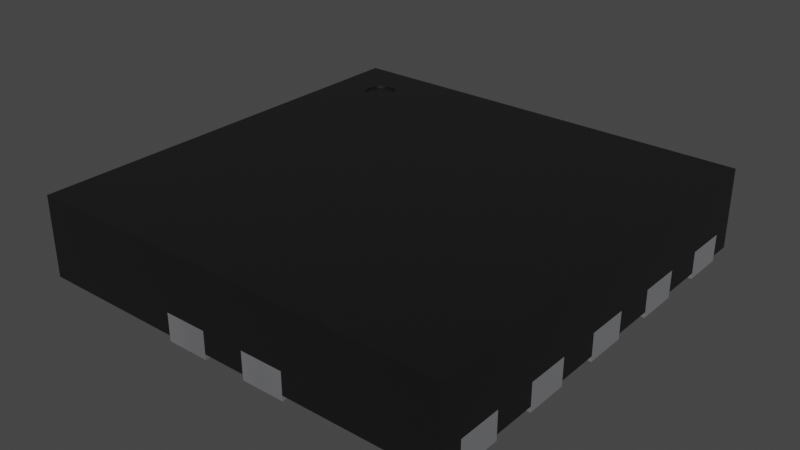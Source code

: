 # Source: Texas_X2QFN-14_2x2mm_P0.4mm.blend  (saved by Blender 4.1.24; exported with 4.5.12 LTS)
import bpy
from mathutils import Matrix  # noqa: F401  (used for matrix-valued properties, if any)

bpy.ops.wm.read_factory_settings(use_empty=True)
scene = bpy.context.scene
scene.name = 'Scene'

# ---- collections
col_texas_x2qfn_14_2x2mm_p0_4mm = bpy.data.collections.new('Texas_X2QFN-14_2x2mm_P0.4mm'); scene.collection.children.link(col_texas_x2qfn_14_2x2mm_p0_4mm)

# ---- materials (node trees are filled in below, after node groups)
mat_metal_pins = bpy.data.materials.new('metal_pins')
mat_metal_pins.use_transparent_shadow = False
mat_metal_pins.preview_render_type = 'CUBE'
mat_plastic_chip = bpy.data.materials.new('plastic_chip')
mat_plastic_chip.use_transparent_shadow = False
mat_plastic_chip.preview_render_type = 'CUBE'

# ---- material node trees
mat_metal_pins.use_nodes = True; mat_metal_pins.node_tree.nodes.clear()
_N = mat_metal_pins.node_tree.nodes; _L = mat_metal_pins.node_tree.links
n0 = _N.new('ShaderNodeMapping'); n0.name = 'Mapping'; n0.location = (-1447, -91)
n0.inputs[3].default_value = (4.8, 1.2, 1.1)
n1 = _N.new('ShaderNodeBsdfPrincipled'); n1.name = 'Principled BSDF'; n1.location = (-560, 254)
n1.distribution = 'GGX'
n1.subsurface_method = 'BURLEY'
n1.inputs[1].default_value = 0.7818
n1.inputs[2].default_value = 0.2886
n1.inputs[3].default_value = 1.45
n1.inputs[13].default_value = 0.0
n1.inputs[27].default_value = (0.0, 0.0, 0.0, 1.0)
n1.inputs[28].default_value = 1.0
n2 = _N.new('ShaderNodeOutputMaterial'); n2.name = 'Material Output.002'; n2.location = (-205, 253)
n2.width = 213
n3 = _N.new('ShaderNodeTexNoise'); n3.name = 'Noise Texture.002'; n3.location = (-1228, -73)
n3.inputs[2].default_value = 0.1
n3.inputs[3].default_value = 7.0
n3.inputs[4].default_value = 0.6
n3.inputs[8].default_value = 0.4
n4 = _N.new('ShaderNodeTexCoord'); n4.name = 'Texture Coordinate'; n4.location = (-1636, -116)
n5 = _N.new('ShaderNodeMix'); n5.name = 'Mix.001'; n5.location = (-921, 45)
n5.data_type = 'RGBA'
n5.inputs[6].default_value = (0.9398, 0.9547, 1.0, 1.0)
n5.inputs[7].default_value = (0.13, 0.1259, 0.1359, 1.0)
n6 = _N.new('ShaderNodeBump'); n6.name = 'Bump.001'; n6.location = (-1001, -227)
n6.inputs[0].default_value = 0.05
n6.inputs[1].default_value = 0.01
n6.inputs[2].default_value = 1.0
_L.new(n1.outputs[0], n2.inputs[0])
_L.new(n3.outputs[0], n6.inputs[3])
_L.new(n0.outputs[0], n3.inputs[0])
_L.new(n3.outputs[0], n5.inputs[0])
_L.new(n4.outputs[3], n0.inputs[0])
_L.new(n5.outputs[2], n1.inputs[0])
_L.new(n6.outputs[0], n1.inputs[5])
n2.is_active_output = True
mat_plastic_chip.use_nodes = True; mat_plastic_chip.node_tree.nodes.clear()
_N = mat_plastic_chip.node_tree.nodes; _L = mat_plastic_chip.node_tree.links
n0 = _N.new('ShaderNodeBsdfPrincipled'); n0.name = 'Principled BSDF'; n0.location = (10, 300)
n0.distribution = 'GGX'
n0.subsurface_method = 'BURLEY'
n0.inputs[0].default_value = (0.009312, 0.009312, 0.009312, 1.0)
n0.inputs[1].default_value = 0.1372
n0.inputs[2].default_value = 0.3706
n0.inputs[3].default_value = 1.45
n0.inputs[27].default_value = (0.0, 0.0, 0.0, 1.0)
n0.inputs[28].default_value = 1.0
n1 = _N.new('ShaderNodeOutputMaterial'); n1.name = 'Material Output'; n1.location = (300, 300)
n2 = _N.new('ShaderNodeTexNoise'); n2.name = 'Noise Texture'; n2.location = (-893, 54)
n2.inputs[2].default_value = 200.0
n2.inputs[3].default_value = 3.6
n2.inputs[4].default_value = 0.8375
n3 = _N.new('ShaderNodeBump'); n3.name = 'Bump'; n3.location = (-604, -53)
n3.inputs[0].default_value = 0.08
n3.inputs[1].default_value = 1.0
n3.inputs[2].default_value = 1.0
_L.new(n0.outputs[0], n1.inputs[0])
_L.new(n2.outputs[0], n3.inputs[3])
_L.new(n3.outputs[0], n0.inputs[5])
n1.is_active_output = True

# ---- world
world_world = bpy.data.worlds.new('World'); scene.world = world_world
world_world.use_nodes = True; world_world.node_tree.nodes.clear()
_N = world_world.node_tree.nodes; _L = world_world.node_tree.links
n0 = _N.new('ShaderNodeOutputWorld'); n0.name = 'World Output'; n0.location = (300, 300)
n1 = _N.new('ShaderNodeBackground'); n1.name = 'Background'; n1.location = (10, 300)
n1.inputs[0].default_value = (0.05088, 0.05088, 0.05088, 1.0)
_L.new(n1.outputs[0], n0.inputs[0])
n0.is_active_output = True
world_world.color = (0.05088, 0.05088, 0.05088)
world_world.use_sun_shadow = False
world_world.sun_shadow_jitter_overblur = 0.0

# ---- meshes
me_texas_x2qfn_14_2x2mm_p0_4mm_texas_instruments_ts3a4751rucr = bpy.data.meshes.new('Texas_X2QFN-14_2x2mm_P0.4mm-texas-instruments-ts3a4751rucr')
me_texas_x2qfn_14_2x2mm_p0_4mm_texas_instruments_ts3a4751rucr.from_pydata([(-0.597, 0.298, -5.861e-08), (-0.5975, 0.4969, -9.733e-08), (-0.598, 0.497, -9.735e-08), (-0.697, 0.897, -1.752e-07), (-0.997, 0.697, -1.363e-07), (-0.598, 0.697, -1.363e-07), (-0.5975, 0.6971, -1.363e-07), (-0.5971, 0.6975, -1.364e-07), (-0.597, 0.698, -1.365e-07), (-0.597, 0.797, -1.558e-07), (-0.997, 0.897, -1.752e-07), (-0.997, 0.897, 0.127), (-0.997, 0.297, -5.841e-08), (-0.997, 0.497, -9.735e-08), (-0.597, 0.496, -9.716e-08), (-0.5971, 0.4965, -9.726e-08), (-0.5975, 0.2971, -5.844e-08), (-0.5971, 0.2975, -5.851e-08), (-0.598, 0.297, -5.841e-08), (-0.5975, -0.1029, 1.944e-08), (-0.597, 0.096, -1.928e-08), (-0.5971, 0.0965, -1.937e-08), (-0.997, -0.103, 1.947e-08), (-0.997, 0.097, -1.947e-08), (-0.598, 0.097, -1.947e-08), (-0.5975, 0.09687, -1.944e-08), (-0.597, -0.102, 1.928e-08), (-0.5971, -0.1025, 1.937e-08), (-0.598, -0.103, 1.947e-08), (-0.997, -0.503, 9.735e-08), (-0.598, -0.503, 9.735e-08), (-0.597, -0.502, 9.716e-08), (-0.5975, -0.3031, 5.844e-08), (-0.598, -0.303, 5.841e-08), (-0.997, -0.303, 5.841e-08), (-0.597, -0.304, 5.861e-08), (-0.5971, -0.3035, 5.851e-08), (-0.5975, -0.5029, 9.733e-08), (-0.5971, -0.5025, 9.726e-08), (-0.997, -0.903, 1.752e-07), (-0.5971, -0.9025, 1.751e-07), (-0.598, -0.703, 1.363e-07), (-0.997, -0.703, 1.363e-07), (-0.5971, -0.7035, 1.364e-07), (-0.5975, -0.7031, 1.363e-07), (-0.597, -0.704, 1.365e-07), (-0.597, -0.902, 1.75e-07), (-0.5975, -0.9029, 1.752e-07), (-0.598, -0.903, 1.752e-07), (0.604, 0.697, -1.363e-07), (0.6031, 0.6975, -1.364e-07), (0.6031, 0.8965, -1.751e-07), (1.003, 0.697, -1.363e-07), (0.6035, 0.6971, -1.363e-07), (0.603, 0.698, -1.365e-07), (0.603, 0.896, -1.75e-07), (0.6035, 0.8969, -1.752e-07), (1.003, 0.897, -1.752e-07), (0.604, 0.897, -1.752e-07), (1.003, 0.297, -5.841e-08), (0.604, 0.297, -5.841e-08), (0.6031, 0.2975, -5.851e-08), (0.6031, 0.4965, -9.726e-08), (1.003, 0.497, -9.735e-08), (0.6035, 0.2971, -5.844e-08), (0.603, 0.298, -5.861e-08), (0.603, 0.496, -9.716e-08), (0.6035, 0.4969, -9.733e-08), (0.604, 0.497, -9.735e-08), (1.003, -0.103, 1.947e-08), (0.6035, -0.1029, 1.944e-08), (0.6031, 0.0965, -1.937e-08), (0.6035, 0.09687, -1.944e-08), (1.003, 0.097, -1.947e-08), (0.604, -0.103, 1.947e-08), (0.6031, -0.1025, 1.937e-08), (0.603, -0.102, 1.928e-08), (0.603, 0.096, -1.928e-08), (0.604, 0.097, -1.947e-08), (0.604, -0.503, 9.735e-08), (0.603, -0.502, 9.716e-08), (0.603, -0.304, 5.861e-08), (0.6031, -0.3035, 5.851e-08), (0.6035, -0.3031, 5.844e-08), (1.003, -0.503, 9.735e-08), (1.003, -0.303, 5.841e-08), (0.6035, -0.5029, 9.733e-08), (0.6031, -0.5025, 9.726e-08), (0.604, -0.303, 5.841e-08), (0.604, -0.903, 1.752e-07), (0.603, -0.902, 1.75e-07), (0.603, -0.704, 1.365e-07), (0.6035, -0.7031, 1.363e-07), (1.003, -0.903, 1.752e-07), (1.003, -0.703, 1.363e-07), (0.6035, -0.9029, 1.752e-07), (0.6031, -0.9025, 1.751e-07), (0.604, -0.703, 1.363e-07), (0.6031, -0.7035, 1.364e-07), (1.003, -0.903, 0.127), (-0.2969, 0.5975, -1.169e-07), (-0.296, 0.597, -1.168e-07), (-0.0975, 0.5971, -1.169e-07), (-0.09713, 0.5975, -1.169e-07), (-0.097, 0.997, -1.947e-07), (-0.097, 0.598, -1.17e-07), (-0.098, 0.597, -1.168e-07), (-0.2965, 0.5971, -1.169e-07), (-0.297, 0.997, -1.947e-07), (-0.297, 0.598, -1.17e-07), (0.302, 0.597, -1.168e-07), (0.3025, 0.5971, -1.169e-07), (0.3029, 0.5975, -1.169e-07), (0.303, 0.598, -1.17e-07), (0.303, 0.997, -1.947e-07), (0.104, 0.597, -1.168e-07), (0.1031, 0.5975, -1.169e-07), (0.1035, 0.5971, -1.169e-07), (0.103, 0.997, -1.947e-07), (0.103, 0.598, -1.17e-07), (-0.297, -1.003, 1.947e-07), (-0.297, -0.604, 1.17e-07), (-0.2969, -0.6035, 1.169e-07), (-0.098, -0.603, 1.168e-07), (-0.296, -0.603, 1.168e-07), (-0.2965, -0.6031, 1.169e-07), (-0.0975, -0.6031, 1.169e-07), (-0.09713, -0.6035, 1.169e-07), (-0.097, -1.003, 1.947e-07), (-0.097, -0.604, 1.17e-07), (0.1031, -0.6035, 1.169e-07), (0.1035, -0.6031, 1.169e-07), (0.104, -0.603, 1.168e-07), (0.3025, -0.6031, 1.169e-07), (0.303, -1.003, 1.947e-07), (0.103, -1.003, 0.127), (0.103, -1.003, 1.947e-07), (0.103, -0.604, 1.17e-07), (0.302, -0.603, 1.168e-07), (0.303, -0.604, 1.17e-07), (0.3029, -0.6035, 1.169e-07), (-0.598, 0.697, 0.025), (-0.997, 0.497, 0.025), (-0.5975, 0.4969, 0.025), (-0.598, 0.097, 0.025), (-0.5975, 0.09687, 0.025), (-0.5975, -0.1029, 0.025), (-0.5971, -0.1025, 0.025), (-0.997, -0.303, 0.025), (-0.5971, -0.3035, 0.025), (-0.598, -0.503, 0.025), (-0.5975, -0.5029, 0.025), (-0.598, -0.703, 0.025), (-0.597, -0.704, 0.025), (-0.5971, -0.7035, 0.025), (-0.5975, -0.7031, 0.025), (-0.5975, -0.9029, 0.025), (-0.997, -0.903, 0.025), (-0.997, -1.003, 0.025), (-0.2969, -0.6035, 0.025), (-0.09713, -0.6035, 0.025), (-0.097, -0.604, 0.025), (0.103, -1.003, 0.025), (0.103, -0.604, 0.025), (0.1031, -0.6035, 0.025), (0.1035, -0.6031, 0.025), (0.104, -0.603, 0.025), (0.3025, -0.6031, 0.025), (0.303, -1.003, 0.025), (1.003, -0.903, 0.025), (0.603, -0.902, 0.025), (0.603, -0.704, 0.025), (0.6031, -0.7035, 0.025), (0.6035, -0.7031, 0.025), (1.003, -0.703, 0.025), (0.603, -0.304, 0.025), (0.6035, -0.3031, 0.025), (1.003, -0.103, 0.025), (0.6035, -0.1029, 0.025), (0.6031, -0.1025, 0.025), (0.603, 0.096, 0.025), (0.6035, 0.09687, 0.025), (0.604, 0.297, 0.025), (0.6031, 0.2975, 0.025), (0.6035, 0.8969, 0.025), (0.604, 0.897, 0.025), (1.003, 0.997, 0.025), (0.3029, 0.5975, 0.025), (0.104, 0.597, 0.025), (0.103, 0.598, 0.025), (0.103, 0.997, 0.025), (-0.0975, 0.5971, 0.025), (-0.09713, 0.5975, 0.025), (-0.2969, 0.5975, 0.025), (-0.597, 0.797, 0.025), (-0.5975, 0.6971, 0.025), (-0.5971, 0.6975, 0.025), (-0.597, 0.698, 0.025), (-0.697, 0.897, 0.025), (-0.997, 0.697, 0.025), (-0.997, 0.697, 0.127), (-0.997, 0.497, 0.127), (-0.997, 0.297, 0.025), (-0.997, 0.097, 0.025), (-0.997, -0.303, 0.127), (-0.997, -0.503, 0.127), (-0.997, -0.703, 0.025), (-0.997, 0.997, 0.4), (-0.997, 0.997, 0.025), (-0.997, 0.897, 0.025), (0.303, 0.997, 0.127), (-0.097, 0.997, 0.025), (-0.297, 0.997, 0.025), (-0.297, 0.598, 0.025), (-0.2965, 0.5971, 0.025), (-0.296, 0.597, 0.025), (-0.098, 0.597, 0.025), (-0.097, 0.598, 0.025), (-0.297, 0.997, 0.127), (-0.097, 0.997, 0.127), (0.1031, 0.5975, 0.025), (0.1035, 0.5971, 0.025), (0.302, 0.597, 0.025), (0.3025, 0.5971, 0.025), (0.303, 0.598, 0.025), (0.303, 0.997, 0.025), (0.103, 0.997, 0.127), (1.003, 0.897, 0.025), (1.003, -1.003, 0.4), (1.003, -0.303, 0.127), (1.003, 0.097, 0.127), (1.003, 0.297, 0.127), (1.003, 0.697, 0.025), (1.003, 0.697, 0.127), (1.003, 0.897, 0.127), (0.6031, 0.8965, 0.025), (0.603, 0.896, 0.025), (0.603, 0.698, 0.025), (0.604, 0.697, 0.025), (0.6035, 0.6971, 0.025), (0.6031, 0.6975, 0.025), (1.003, 0.497, 0.025), (0.604, 0.497, 0.025), (0.6031, 0.4965, 0.025), (0.6035, 0.4969, 0.025), (0.603, 0.496, 0.025), (0.603, 0.298, 0.025), (0.6035, 0.2971, 0.025), (1.003, 0.297, 0.025), (1.003, 0.497, 0.127), (1.003, 0.097, 0.025), (0.6031, 0.0965, 0.025), (0.604, 0.097, 0.025), (0.603, -0.102, 0.025), (0.604, -0.103, 0.025), (1.003, -0.103, 0.127), (1.003, -0.303, 0.025), (0.604, -0.303, 0.025), (0.6031, -0.3035, 0.025), (0.604, -0.503, 0.025), (0.6035, -0.5029, 0.025), (0.6031, -0.5025, 0.025), (0.603, -0.502, 0.025), (1.003, -0.503, 0.025), (1.003, -0.503, 0.127), (0.604, -0.703, 0.025), (0.604, -0.903, 0.025), (0.6035, -0.9029, 0.025), (0.6031, -0.9025, 0.025), (1.003, -0.703, 0.127), (-0.097, -1.003, 0.025), (1.003, -1.003, 0.025), (-0.997, -1.003, 0.4), (-0.297, -1.003, 0.127), (-0.297, -1.003, 0.025), (-0.097, -1.003, 0.127), (-0.098, -0.603, 0.025), (-0.0975, -0.6031, 0.025), (-0.296, -0.603, 0.025), (-0.297, -0.604, 0.025), (-0.2965, -0.6031, 0.025), (1.003, 0.997, 0.4), (0.303, -1.003, 0.127), (0.303, -0.604, 0.025), (0.3029, -0.6035, 0.025), (0.302, -0.603, 0.025), (-0.598, -0.903, 0.025), (-0.997, -0.903, 0.127), (-0.5971, -0.9025, 0.025), (-0.597, -0.902, 0.025), (-0.997, -0.703, 0.127), (-0.997, -0.503, 0.025), (-0.5971, -0.5025, 0.025), (-0.597, -0.502, 0.025), (-0.597, -0.304, 0.025), (-0.5975, -0.3031, 0.025), (-0.598, -0.303, 0.025), (-0.997, -0.103, 0.025), (-0.598, -0.103, 0.025), (-0.597, -0.102, 0.025), (-0.597, 0.096, 0.025), (-0.5971, 0.0965, 0.025), (-0.997, -0.103, 0.127), (-0.997, 0.097, 0.127), (-0.997, 0.297, 0.127), (-0.598, 0.297, 0.025), (-0.5975, 0.2971, 0.025), (-0.5971, 0.2975, 0.025), (-0.597, 0.298, 0.025), (-0.597, 0.496, 0.025), (-0.5971, 0.4965, 0.025), (-0.598, 0.497, 0.025), (-0.7501, 0.6764, 0.3927), (-0.7218, 0.682, 0.3927), (-0.6762, 0.7503, 0.3927), (-0.6818, 0.7786, 0.3927), (-0.7501, 0.8242, 0.3927), (-0.7784, 0.8186, 0.3927), (-0.824, 0.7503, 0.3927), (-0.8024, 0.698, 0.4), (-0.8024, 0.8026, 0.4), (-0.6978, 0.8026, 0.4), (-0.6978, 0.698, 0.4), (-0.8184, 0.722, 0.4), (-0.824, 0.7503, 0.4), (-0.8184, 0.7786, 0.4), (-0.7784, 0.8186, 0.4), (-0.7501, 0.8242, 0.4), (-0.7218, 0.8186, 0.4), (-0.6818, 0.7786, 0.4), (-0.6762, 0.7503, 0.4), (-0.6818, 0.722, 0.4), (-0.7218, 0.682, 0.4), (-0.7501, 0.6764, 0.4), (-0.7784, 0.682, 0.4), (-0.8184, 0.7786, 0.3927), (-0.8024, 0.8026, 0.3927), (-0.6978, 0.8026, 0.3927), (-0.7218, 0.8186, 0.3927), (-0.6818, 0.722, 0.3927), (-0.7784, 0.682, 0.3927), (-0.6978, 0.698, 0.3927), (-0.8024, 0.698, 0.3927), (-0.8184, 0.722, 0.3927)], [], [(84, 85, 256, 229, 264, 263), (2, 1, 15, 14, 0, 17, 16, 18, 12, 13), (61, 64, 247, 183), (265, 174, 94, 97), (9, 3, 198, 194), (1, 2, 311, 143), (105, 104, 211, 217), (51, 55, 236, 235), (72, 71, 251, 181), (66, 245, 243, 62), (177, 254, 74, 69), (215, 214, 107, 101), (149, 36, 32, 295), (226, 210, 225, 114, 118, 190), (1, 143, 310, 15), (122, 121, 279, 159), (7, 196, 195, 6), (240, 50, 53, 239), (114, 113, 112, 111, 110, 115, 117, 116, 119, 118), (44, 155, 154, 43), (33, 34, 148, 296), (78, 72, 181, 252), (33, 32, 36, 35, 31, 38, 37, 30, 29, 34), (139, 140, 284, 283), (178, 70, 74, 254), (307, 17, 0, 308), (256, 85, 88, 257), (40, 46, 289, 288), (7, 8, 197, 196), (64, 60, 182, 247), (41, 44, 43, 45, 46, 40, 47, 48, 39, 42), (162, 136, 134, 168, 282, 135), (12, 202, 304, 201, 142, 13), (259, 79, 84, 263), (244, 67, 62, 243), (95, 96, 90, 91, 98, 92, 97, 94, 93, 89), (270, 275, 273, 274, 120, 128), (225, 224, 113, 114), (94, 174, 269, 99, 169, 93), (6, 195, 141, 5), (131, 130, 164, 165), (303, 203, 23, 22, 297, 302), (83, 82, 258, 176), (53, 50, 54, 55, 51, 56, 58, 57, 52, 49), (3, 9, 8, 7, 6, 5, 4, 10), (241, 63, 68, 242), (232, 52, 57, 227, 234, 233), (96, 95, 267, 268), (124, 125, 280, 278), (38, 292, 151, 37), (78, 73, 69, 74, 70, 75, 76, 77, 71, 72), (277, 126, 123, 276), (19, 146, 298, 28), (115, 110, 222, 188), (88, 85, 84, 79, 86, 87, 80, 81, 82, 83), (163, 137, 136, 162), (39, 48, 286, 157), (12, 18, 305, 202), (125, 122, 159, 280), (154, 153, 45, 43), (41, 42, 206, 152), (46, 45, 153, 289), (200, 11, 209, 10, 4, 199), (293, 292, 38, 31), (42, 39, 157, 287, 290, 206), (47, 156, 286, 48), (172, 98, 91, 171), (40, 288, 156, 47), (27, 26, 299, 147), (152, 155, 44, 41), (104, 105, 103, 102, 106, 101, 107, 100, 109, 108), (56, 51, 235, 184), (138, 132, 166, 285), (57, 58, 185, 227), (284, 140, 133, 167), (26, 20, 300, 299), (144, 145, 25, 24), (239, 53, 49, 238), (0, 14, 309, 308), (255, 177, 250, 230), (147, 146, 19, 27), (60, 59, 248, 182), (81, 80, 262, 175), (68, 67, 244, 242), (267, 95, 89, 266), (88, 83, 176, 257), (265, 97, 92, 173), (121, 122, 125, 124, 123, 126, 127, 129, 128, 120), (118, 119, 189, 190), (5, 141, 199, 4), (77, 76, 253, 180), (117, 221, 220, 116), (133, 140, 139, 134, 136, 137, 130, 131, 132, 138), (29, 291, 205, 204, 148, 34), (112, 187, 223, 111), (65, 246, 245, 66), (82, 81, 175, 258), (111, 223, 222, 110), (108, 212, 218, 219, 211, 104), (3, 10, 209, 198), (68, 63, 59, 60, 64, 61, 65, 66, 62, 67), (90, 96, 268, 170), (287, 157, 158, 272, 207, 208, 209, 11, 200, 199, 142, 201, 304, 202, 203, 303, 302, 297, 148, 204, 205, 291, 206, 290), (54, 237, 236, 55), (173, 92, 98, 172), (132, 131, 165, 166), (133, 138, 285, 167), (232, 238, 49, 52), (185, 58, 56, 184), (87, 86, 260, 261), (186, 225, 210, 226, 190, 211, 219, 218, 212, 208, 207, 281), (164, 130, 137, 163), (260, 86, 79, 259), (306, 305, 18, 16), (139, 283, 168, 134), (36, 149, 294, 35), (189, 119, 116, 220), (230, 250, 248, 231, 249, 241, 232, 233, 234, 227, 186, 281, 228, 271, 169, 99, 269, 174, 263, 264, 229, 256, 177, 255), (151, 150, 30, 37), (197, 8, 9, 194), (31, 35, 294, 293), (262, 80, 87, 261), (108, 109, 213, 212), (21, 301, 300, 20), (213, 109, 100, 193), (33, 296, 295, 32), (123, 124, 278, 276), (160, 161, 129, 127), (89, 93, 169, 266), (311, 2, 13, 142), (214, 193, 100, 107), (103, 192, 191, 102), (217, 192, 103, 105), (158, 274, 273, 275, 270, 162, 135, 282, 168, 271, 228, 272), (91, 90, 170, 171), (251, 71, 77, 180), (112, 113, 224, 187), (117, 115, 188, 221), (179, 75, 70, 178), (65, 61, 183, 246), (76, 75, 179, 253), (17, 307, 306, 16), (29, 30, 150, 291), (298, 297, 22, 28), (15, 310, 309, 14), (250, 177, 69, 73), (121, 120, 274, 279), (20, 26, 27, 19, 28, 22, 23, 24, 25, 21), (23, 203, 144, 24), (250, 73, 78, 252), (25, 145, 301, 21), (54, 50, 240, 237), (191, 216, 106, 102), (127, 126, 277, 160), (128, 129, 161, 270), (106, 216, 215, 101), (228, 281, 321, 329, 330, 331, 322, 332, 333, 334, 319, 272), (158, 157, 286, 156, 288, 289, 153, 154, 155, 152, 206, 291, 150, 151, 292, 293, 294, 149, 295, 296, 148, 297, 298, 146, 147, 299, 300, 301, 145, 144, 203, 202, 305, 306, 307, 308, 309, 310, 143, 311, 142, 199, 141, 195, 196, 197, 194, 198, 209, 208, 212, 213, 193, 214, 215, 216, 191, 192, 217, 211, 190, 189, 220, 221, 188, 222, 223, 187, 224, 225, 186, 227, 185, 184, 235, 236, 237, 240, 239, 238, 232, 241, 242, 244, 243, 245, 246, 183, 247, 182, 248, 250, 252, 181, 251, 180, 253, 179, 178, 254, 177, 256, 257, 176, 258, 175, 262, 261, 260, 259, 263, 174, 265, 173, 172, 171, 170, 268, 267, 266, 169, 271, 168, 283, 284, 167, 285, 166, 165, 164, 163, 162, 270, 161, 160, 277, 276, 278, 280, 159, 279, 274), (334, 333, 312, 340), (326, 320, 336, 317), (329, 321, 337, 315), (320, 325, 335, 336), (322, 331, 339, 341), (315, 337, 338, 316, 317, 336, 335, 318, 343, 342, 340, 312, 313, 341, 339, 314), (327, 326, 317, 316), (328, 327, 316, 338), (319, 334, 340, 342), (330, 329, 315, 314), (324, 323, 343, 318), (323, 319, 342, 343), (332, 322, 341, 313), (321, 328, 338, 337), (331, 330, 314, 339), (325, 324, 318, 335), (333, 332, 313, 312), (207, 272, 319, 323, 324, 325, 320, 326, 327, 328, 321, 281), (248, 59, 63, 241, 249, 231)])
me_texas_x2qfn_14_2x2mm_p0_4mm_texas_instruments_ts3a4751rucr.polygons.foreach_set('use_smooth', [True] * 177)
me_texas_x2qfn_14_2x2mm_p0_4mm_texas_instruments_ts3a4751rucr.polygons.foreach_set('material_index', [0, 0, 0, 0, 0, 0, 0, 0, 0, 0, 0, 0, 0, 0, 0, 0, 0, 0, 0, 0, 0, 0, 0, 0, 0, 0, 0, 0, 0, 0, 0, 0, 0, 0, 0, 0, 0, 0, 0, 0, 0, 0, 0, 0, 0, 0, 0, 0, 0, 0, 0, 0, 0, 0, 0, 0, 0, 0, 0, 0, 0, 0, 0, 0, 0, 0, 0, 0, 0, 0, 0, 0, 0, 0, 0, 0, 0, 0, 0, 0, 0, 0, 0, 0, 0, 0, 0, 0, 0, 0, 0, 0, 0, 0, 0, 0, 0, 0, 0, 0, 0, 0, 1, 0, 0, 0, 0, 0, 0, 0, 1, 0, 0, 0, 0, 0, 0, 1, 0, 0, 0, 0, 0, 0, 0, 0, 0, 0, 0, 0, 0, 0, 0, 1, 0, 0, 0, 0, 0, 0, 0, 0, 0, 0, 0, 0, 0, 0, 0, 0, 0, 0, 0, 0, 0, 0, 1, 1, 1, 1, 1, 1, 1, 1, 1, 1, 1, 1, 1, 1, 1, 1, 1, 1, 1, 1, 0])
_k = set([(0, 14), (0, 17), (1, 2), (1, 15), (2, 13), (3, 9), (3, 10), (3, 198), (4, 5), (4, 10), (4, 199), (5, 6), (6, 7), (7, 8), (8, 9), (9, 194), (10, 209), (11, 200), (11, 209), (12, 13), (12, 18), (12, 202), (13, 142), (14, 15), (16, 17), (16, 18), (19, 27), (19, 28), (20, 21), (20, 26), (21, 25), (22, 23), (22, 28), (22, 297), (23, 24), (23, 203), (24, 25), (26, 27), (29, 30), (29, 34), (29, 291), (30, 37), (31, 35), (31, 38), (32, 33), (32, 36), (33, 34), (34, 148), (35, 36), (37, 38), (39, 42), (39, 48), (39, 157), (40, 46), (40, 47), (41, 42), (41, 44), (42, 206), (43, 44), (43, 45), (45, 46), (47, 48), (49, 52), (49, 53), (50, 53), (50, 54), (51, 55), (51, 56), (52, 57), (52, 232), (54, 55), (56, 58), (57, 58), (57, 227), (59, 60), (59, 63), (59, 248), (60, 64), (61, 64), (61, 65), (62, 66), (62, 67), (63, 68), (63, 241), (65, 66), (67, 68), (69, 73), (69, 74), (69, 177), (70, 74), (70, 75), (71, 72), (71, 77), (72, 78), (73, 78), (73, 250), (75, 76), (76, 77), (79, 84), (79, 86), (80, 81), (80, 87), (81, 82), (82, 83), (83, 88), (84, 85), (84, 263), (85, 88), (85, 256), (86, 87), (89, 93), (89, 95), (90, 91), (90, 96), (91, 98), (92, 97), (92, 98), (93, 94), (93, 169), (94, 97), (94, 174), (95, 96), (99, 169), (99, 269), (100, 107), (100, 109), (101, 106), (101, 107), (102, 103), (102, 106), (103, 105), (104, 105), (104, 108), (104, 211), (108, 109), (108, 212), (110, 111), (110, 115), (111, 112), (112, 113), (113, 114), (114, 118), (114, 225), (115, 117), (116, 117), (116, 119), (118, 119), (118, 190), (120, 121), (120, 128), (120, 274), (121, 122), (122, 125), (123, 124), (123, 126), (124, 125), (126, 127), (127, 129), (128, 129), (128, 270), (130, 131), (130, 137), (131, 132), (132, 138), (133, 138), (133, 140), (134, 136), (134, 139), (134, 168), (135, 162), (135, 282), (136, 137), (136, 162), (139, 140), (141, 195), (141, 199), (142, 199), (142, 201), (142, 311), (143, 310), (143, 311), (144, 145), (144, 203), (145, 301), (146, 147), (146, 298), (147, 299), (148, 204), (148, 296), (148, 297), (149, 294), (149, 295), (150, 151), (150, 291), (151, 292), (152, 155), (152, 206), (153, 154), (153, 289), (154, 155), (156, 286), (156, 288), (157, 158), (157, 286), (157, 287), (158, 272), (158, 274), (159, 279), (159, 280), (160, 161), (160, 277), (161, 270), (162, 163), (162, 270), (163, 164), (164, 165), (165, 166), (166, 285), (167, 284), (167, 285), (168, 271), (168, 282), (168, 283), (169, 266), (169, 271), (170, 171), (170, 268), (171, 172), (172, 173), (173, 265), (174, 263), (174, 265), (174, 269), (175, 258), (175, 262), (176, 257), (176, 258), (177, 254), (177, 255), (177, 256), (178, 179), (178, 254), (179, 253), (180, 251), (180, 253), (181, 251), (181, 252), (182, 247), (182, 248), (183, 246), (183, 247), (184, 185), (184, 235), (185, 227), (186, 225), (186, 227), (186, 281), (187, 223), (187, 224), (188, 221), (188, 222), (189, 190), (189, 220), (190, 211), (190, 226), (191, 192), (191, 216), (192, 217), (193, 213), (193, 214), (194, 197), (194, 198), (195, 196), (196, 197), (198, 209), (199, 200), (201, 304), (202, 203), (202, 304), (202, 305), (203, 303), (204, 205), (205, 291), (206, 290), (206, 291), (207, 208), (207, 272), (207, 281), (208, 209), (208, 212), (210, 225), (210, 226), (211, 217), (211, 219), (212, 213), (212, 218), (214, 215), (215, 216), (218, 219), (220, 221), (222, 223), (224, 225), (227, 234), (228, 271), (228, 272), (228, 281), (229, 256), (229, 264), (230, 250), (230, 255), (231, 248), (231, 249), (232, 233), (232, 238), (232, 241), (233, 234), (235, 236), (236, 237), (237, 240), (238, 239), (239, 240), (241, 242), (241, 249), (242, 244), (243, 244), (243, 245), (245, 246), (248, 250), (250, 252), (256, 257), (259, 260), (259, 263), (260, 261), (261, 262), (263, 264), (266, 267), (267, 268), (270, 275), (273, 274), (273, 275), (274, 279), (276, 277), (276, 278), (278, 280), (283, 284), (287, 290), (288, 289), (292, 293), (293, 294), (295, 296), (297, 298), (297, 302), (299, 300), (300, 301), (302, 303), (305, 306), (306, 307), (307, 308), (308, 309), (309, 310), (312, 313), (312, 340), (313, 341), (314, 315), (314, 339), (315, 337), (316, 317), (316, 338), (317, 336), (318, 335), (318, 343), (319, 323), (319, 334), (320, 325), (320, 326), (321, 328), (321, 329), (322, 331), (322, 332), (323, 324), (324, 325), (326, 327), (327, 328), (329, 330), (330, 331), (332, 333), (333, 334), (335, 336), (337, 338), (339, 341), (340, 342), (342, 343)])
me_texas_x2qfn_14_2x2mm_p0_4mm_texas_instruments_ts3a4751rucr.attributes.new('sharp_edge', 'BOOLEAN', 'EDGE').data.foreach_set('value', [ (min(e.vertices), max(e.vertices)) in _k for e in me_texas_x2qfn_14_2x2mm_p0_4mm_texas_instruments_ts3a4751rucr.edges])
_uv = me_texas_x2qfn_14_2x2mm_p0_4mm_texas_instruments_ts3a4751rucr.uv_layers.new(name='UVMap')
_uv.uv.foreach_set('vector', [1.0, 0.25, 1.0, 0.35, 0.35, 0.412, 0.35, 0.463, 0.25, 0.463, 0.25, 0.412, 0.1995, 0.75, 0.1998, 0.7499, 0.1999, 0.7497, 0.2, 0.7495, 0.2, 0.6505, 0.1999, 0.6502, 0.1998, 0.6501, 0.1995, 0.65, 2.98e-08, 0.65, 2.98e-08, 0.75, 0.8001, 0.6502, 0.8002, 0.6501, 0.8002, 0.6501, 0.8001, 0.6502, 0.8005, 0.15, 1.0, 0.15, 1.0, 0.15, 0.8005, 0.15, 0.2, 0.9, 0.15, 0.95, 0.15, 0.95, 0.2, 0.9, 0.1998, 0.7499, 0.1995, 0.75, 0.1995, 0.75, 0.1998, 0.7499, 0.45, 0.8005, 0.45, 1.0, 0.45, 0.412, 0.45, 0.8005, 0.8001, 0.9498, 0.8, 0.9495, 0.8, 0.9495, 0.8001, 0.9498, 0.8002, 0.5499, 0.8001, 0.5497, 0.8001, 0.5497, 0.8002, 0.5499, 0.8, 0.7495, 0.8, 0.7495, 0.8001, 0.7497, 0.8001, 0.7497, 1.0, 0.45, 0.8005, 0.45, 0.8005, 0.45, 1.0, 0.45, 0.3505, 0.8, 0.3503, 0.8001, 0.3503, 0.8001, 0.3505, 0.8, 0.1999, 0.3497, 0.1999, 0.3497, 0.1998, 0.3499, 0.1998, 0.3499, 0.55, 0.463, 0.65, 0.463, 0.65, 0.412, 0.65, 1.0, 0.55, 1.0, 0.55, 0.412, 0.1998, 0.7499, 0.1998, 0.7499, 0.1999, 0.7497, 0.1999, 0.7497, 0.3501, 0.1998, 0.35, 0.1995, 0.35, 0.1995, 0.3501, 0.1998, 0.1999, 0.8503, 0.1999, 0.8503, 0.1998, 0.8501, 0.1998, 0.8501, 0.8001, 0.8503, 0.8001, 0.8503, 0.8002, 0.8501, 0.8002, 0.8501, 0.65, 1.0, 0.65, 0.8005, 0.6499, 0.8002, 0.6497, 0.8001, 0.6495, 0.8, 0.5505, 0.8, 0.5502, 0.8001, 0.5501, 0.8002, 0.55, 0.8005, 0.55, 1.0, 0.1998, 0.1499, 0.1998, 0.1499, 0.1999, 0.1497, 0.1999, 0.1497, 0.1995, 0.35, 2.98e-08, 0.35, 2.98e-08, 0.35, 0.1995, 0.35, 0.8005, 0.55, 0.8002, 0.5499, 0.8002, 0.5499, 0.8005, 0.55, 0.1995, 0.35, 0.1998, 0.3499, 0.1999, 0.3497, 0.2, 0.3495, 0.2, 0.2505, 0.1999, 0.2502, 0.1998, 0.2501, 0.1995, 0.25, 2.98e-08, 0.25, 2.98e-08, 0.35, 0.65, 0.1995, 0.6499, 0.1998, 0.6499, 0.1998, 0.65, 0.1995, 0.8002, 0.4501, 0.8002, 0.4501, 0.8005, 0.45, 0.8005, 0.45, 0.1999, 0.6502, 0.1999, 0.6502, 0.2, 0.6505, 0.2, 0.6505, 0.35, 0.412, 1.0, 0.35, 0.8005, 0.35, 0.8005, 0.35, 0.1999, 0.05025, 0.2, 0.0505, 0.2, 0.0505, 0.1999, 0.05025, 0.1999, 0.8503, 0.2, 0.8505, 0.2, 0.8505, 0.1999, 0.8503, 0.8002, 0.6501, 0.8005, 0.65, 0.8005, 0.65, 0.8002, 0.6501, 0.1995, 0.15, 0.1998, 0.1499, 0.1999, 0.1497, 0.2, 0.1495, 0.2, 0.0505, 0.1999, 0.05025, 0.1998, 0.05007, 0.1995, 0.05, 2.98e-08, 0.05, 2.98e-08, 0.15, 0.55, 0.412, 0.55, 0.0, 0.65, 0.0, 0.65, 0.412, 0.65, 0.463, 0.55, 0.463, 2.98e-08, 0.65, 0.65, 0.412, 0.65, 0.463, 0.75, 0.463, 0.75, 0.412, 2.98e-08, 0.75, 0.8005, 0.25, 0.8005, 0.25, 1.0, 0.25, 1.0, 0.25, 0.8002, 0.7499, 0.8002, 0.7499, 0.8001, 0.7497, 0.8001, 0.7497, 0.8002, 0.05007, 0.8001, 0.05025, 0.8, 0.0505, 0.8, 0.1495, 0.8001, 0.1497, 0.8002, 0.1499, 0.8005, 0.15, 1.0, 0.15, 1.0, 0.05, 0.8005, 0.05, 0.45, 0.412, 0.45, 0.463, 0.35, 0.463, 0.35, 0.412, 0.35, 0.0, 0.45, 0.0, 0.65, 1.0, 0.65, 0.8005, 0.65, 0.8005, 0.65, 1.0, 1.0, 0.15, 0.15, 0.412, 0.15, 0.463, 0.05, 0.463, 0.05, 0.412, 1.0, 0.05, 0.1998, 0.8501, 0.1998, 0.8501, 0.1995, 0.85, 0.1995, 0.85, 0.5502, 0.1999, 0.5501, 0.1998, 0.5501, 0.1998, 0.5502, 0.1999, 0.55, 0.463, 0.55, 0.412, 2.98e-08, 0.55, 2.98e-08, 0.45, 0.45, 0.412, 0.45, 0.463, 0.8002, 0.3499, 0.8001, 0.3497, 0.8001, 0.3497, 0.8002, 0.3499, 0.8002, 0.8501, 0.8001, 0.8503, 0.8, 0.8505, 0.8, 0.9495, 0.8001, 0.9498, 0.8002, 0.9499, 0.8005, 0.95, 1.0, 0.95, 1.0, 0.85, 0.8005, 0.85, 0.15, 0.95, 0.2, 0.9, 0.2, 0.8505, 0.1999, 0.8503, 0.1998, 0.8501, 0.1995, 0.85, 2.98e-08, 0.85, 2.98e-08, 0.95, 0.75, 0.412, 1.0, 0.75, 0.8005, 0.75, 0.8005, 0.75, 0.85, 0.412, 1.0, 0.85, 1.0, 0.95, 0.95, 0.412, 0.95, 0.463, 0.85, 0.463, 0.8001, 0.05025, 0.8002, 0.05007, 0.8002, 0.05007, 0.8001, 0.05025, 0.3505, 0.2, 0.3503, 0.1999, 0.3503, 0.1999, 0.3505, 0.2, 0.1999, 0.2502, 0.1999, 0.2502, 0.1998, 0.2501, 0.1998, 0.2501, 0.8005, 0.55, 1.0, 0.55, 1.0, 0.45, 0.8005, 0.45, 0.8002, 0.4501, 0.8001, 0.4502, 0.8, 0.4505, 0.8, 0.5495, 0.8001, 0.5497, 0.8002, 0.5499, 0.4498, 0.1999, 0.4498, 0.1999, 0.4495, 0.2, 0.4495, 0.2, 0.1998, 0.4501, 0.1998, 0.4501, 0.1995, 0.45, 0.1995, 0.45, 0.5505, 0.8, 0.6495, 0.8, 0.6495, 0.8, 0.5505, 0.8, 0.8005, 0.35, 1.0, 0.35, 1.0, 0.25, 0.8005, 0.25, 0.8002, 0.2501, 0.8001, 0.2502, 0.8, 0.2505, 0.8, 0.3495, 0.8001, 0.3497, 0.8002, 0.3499, 0.55, 0.1995, 0.55, 0.1995, 0.55, 0.0, 0.55, 0.412, 2.98e-08, 0.05, 0.1995, 0.05, 0.1995, 0.05, 0.05, 0.412, 2.98e-08, 0.65, 0.1995, 0.65, 0.1995, 0.65, 0.65, 0.412, 0.3503, 0.1999, 0.3501, 0.1998, 0.3501, 0.1998, 0.3503, 0.1999, 0.1999, 0.1497, 0.2, 0.1495, 0.2, 0.1495, 0.1999, 0.1497, 0.1995, 0.15, 2.98e-08, 0.15, 2.98e-08, 0.15, 0.1995, 0.15, 0.2, 0.0505, 0.2, 0.1495, 0.2, 0.1495, 0.2, 0.0505, 0.85, 0.463, 0.95, 0.463, 0.95, 0.412, 2.98e-08, 0.95, 2.98e-08, 0.85, 0.85, 0.412, 0.2, 0.2505, 0.1999, 0.2502, 0.1999, 0.2502, 0.2, 0.2505, 2.98e-08, 0.15, 2.98e-08, 0.05, 0.05, 0.412, 0.05, 0.463, 0.15, 0.463, 0.15, 0.412, 0.1998, 0.05007, 0.1998, 0.05007, 0.1995, 0.05, 0.1995, 0.05, 0.8001, 0.1497, 0.8001, 0.1497, 0.8, 0.1495, 0.8, 0.1495, 0.1999, 0.05025, 0.1999, 0.05025, 0.1998, 0.05007, 0.1998, 0.05007, 0.1999, 0.4502, 0.2, 0.4505, 0.2, 0.4505, 0.1999, 0.4502, 0.1995, 0.15, 0.1998, 0.1499, 0.1998, 0.1499, 0.1995, 0.15, 0.45, 1.0, 0.45, 0.8005, 0.4499, 0.8002, 0.4498, 0.8001, 0.4495, 0.8, 0.3505, 0.8, 0.3503, 0.8001, 0.3501, 0.8002, 0.35, 0.8005, 0.35, 1.0, 0.8002, 0.9499, 0.8001, 0.9498, 0.8001, 0.9498, 0.8002, 0.9499, 0.6495, 0.2, 0.5505, 0.2, 0.5505, 0.2, 0.6495, 0.2, 1.0, 0.95, 0.8005, 0.95, 0.8005, 0.95, 0.95, 0.412, 0.6499, 0.1998, 0.6499, 0.1998, 0.6497, 0.1999, 0.6497, 0.1999, 0.2, 0.4505, 0.2, 0.5495, 0.2, 0.5495, 0.2, 0.4505, 0.1995, 0.55, 0.1998, 0.5499, 0.1998, 0.5499, 0.1995, 0.55, 0.8002, 0.8501, 0.8002, 0.8501, 0.8005, 0.85, 0.8005, 0.85, 0.2, 0.6505, 0.2, 0.7495, 0.2, 0.7495, 0.2, 0.6505, 0.45, 0.463, 0.45, 0.412, 0.55, 0.412, 0.55, 0.463, 0.1999, 0.4502, 0.1998, 0.4501, 0.1998, 0.4501, 0.1999, 0.4502, 0.8005, 0.65, 1.0, 0.65, 1.0, 0.65, 0.8005, 0.65, 0.8, 0.3495, 0.8, 0.2505, 0.8, 0.2505, 0.8, 0.3495, 0.8005, 0.75, 0.8002, 0.7499, 0.8002, 0.7499, 0.8005, 0.75, 0.8002, 0.05007, 0.8002, 0.05007, 0.8005, 0.05, 0.8005, 0.05, 0.8005, 0.35, 0.8002, 0.3499, 0.8002, 0.3499, 0.8005, 0.35, 0.8005, 0.15, 0.8005, 0.15, 0.8002, 0.1499, 0.8002, 0.1499, 0.35, 0.1995, 0.3501, 0.1998, 0.3503, 0.1999, 0.3505, 0.2, 0.4495, 0.2, 0.4498, 0.1999, 0.4499, 0.1998, 0.45, 0.1995, 0.45, 0.0, 0.35, 0.0, 0.55, 1.0, 0.55, 0.8005, 0.55, 0.8005, 0.55, 0.412, 0.1995, 0.85, 0.1995, 0.85, 2.98e-08, 0.85, 2.98e-08, 0.85, 0.8, 0.5495, 0.8, 0.4505, 0.8, 0.4505, 0.8, 0.5495, 0.5502, 0.8001, 0.5502, 0.8001, 0.5501, 0.8002, 0.5501, 0.8002, 0.6497, 0.1999, 0.6499, 0.1998, 0.65, 0.1995, 0.65, 0.0, 0.55, 0.0, 0.55, 0.1995, 0.5501, 0.1998, 0.5502, 0.1999, 0.5505, 0.2, 0.6495, 0.2, 2.98e-08, 0.25, 0.25, 0.412, 0.25, 0.463, 0.35, 0.463, 0.35, 0.412, 2.98e-08, 0.35, 0.6499, 0.8002, 0.6499, 0.8002, 0.6497, 0.8001, 0.6497, 0.8001, 0.8, 0.6505, 0.8, 0.6505, 0.8, 0.7495, 0.8, 0.7495, 0.8001, 0.3497, 0.8, 0.3495, 0.8, 0.3495, 0.8001, 0.3497, 0.6497, 0.8001, 0.6497, 0.8001, 0.6495, 0.8, 0.6495, 0.8, 0.35, 1.0, 0.35, 0.412, 0.35, 0.463, 0.45, 0.463, 0.45, 0.412, 0.45, 1.0, 0.15, 0.95, 2.98e-08, 0.95, 2.98e-08, 0.95, 0.15, 0.95, 0.8005, 0.75, 1.0, 0.75, 1.0, 0.65, 0.8005, 0.65, 0.8002, 0.6501, 0.8001, 0.6502, 0.8, 0.6505, 0.8, 0.7495, 0.8001, 0.7497, 0.8002, 0.7499, 0.8, 0.0505, 0.8001, 0.05025, 0.8001, 0.05025, 0.8, 0.0505, 0.05, 0.463, 0.05, 0.412, 0.0, 0.412, 0.0, 0.5995, 1.0, 0.5995, 1.0, 0.412, 0.95, 0.412, 0.95, 0.463, 0.85, 0.463, 0.85, 0.412, 0.75, 0.412, 0.75, 0.463, 0.65, 0.463, 0.65, 0.412, 0.55, 0.412, 0.55, 0.463, 0.45, 0.463, 0.45, 0.412, 0.35, 0.412, 0.35, 0.463, 0.25, 0.463, 0.25, 0.412, 0.15, 0.412, 0.15, 0.463, 0.8, 0.8505, 0.8, 0.8505, 0.8, 0.9495, 0.8, 0.9495, 0.8002, 0.1499, 0.8002, 0.1499, 0.8001, 0.1497, 0.8001, 0.1497, 0.5505, 0.2, 0.5502, 0.1999, 0.5502, 0.1999, 0.5505, 0.2, 0.6497, 0.1999, 0.6495, 0.2, 0.6495, 0.2, 0.6497, 0.1999, 1.0, 0.85, 0.8005, 0.85, 0.8005, 0.85, 1.0, 0.85, 0.8005, 0.95, 0.8005, 0.95, 0.8002, 0.9499, 0.8002, 0.9499, 0.8001, 0.2502, 0.8002, 0.2501, 0.8002, 0.2501, 0.8001, 0.2502, 1.0, 0.412, 0.65, 0.412, 0.65, 0.463, 0.55, 0.463, 0.55, 0.412, 0.45, 0.412, 0.45, 0.463, 0.35, 0.463, 0.35, 0.412, 2.98e-08, 0.412, 2.98e-08, 0.5995, 1.0, 0.5995, 0.5501, 0.1998, 0.5501, 0.1998, 0.55, 0.1995, 0.55, 0.1995, 0.8002, 0.2501, 0.8002, 0.2501, 0.8005, 0.25, 0.8005, 0.25, 0.1998, 0.6501, 0.1995, 0.65, 0.1995, 0.65, 0.1998, 0.6501, 0.65, 0.1995, 0.65, 0.1995, 0.65, 0.412, 0.65, 0.0, 0.1999, 0.3497, 0.1999, 0.3497, 0.2, 0.3495, 0.2, 0.3495, 0.55, 0.8005, 0.55, 0.8005, 0.5501, 0.8002, 0.5501, 0.8002, 0.55, 0.463, 0.55, 0.412, 0.65, 0.412, 0.65, 0.463, 0.75, 0.463, 0.75, 0.412, 0.85, 0.412, 0.85, 0.463, 0.95, 0.463, 0.95, 0.412, 1.0, 0.412, 1.0, 0.5995, 0.0, 0.5995, 0.0, 0.412, 0.05, 0.412, 0.05, 0.463, 0.15, 0.463, 0.15, 0.412, 0.25, 0.412, 0.25, 0.463, 0.35, 0.463, 0.35, 0.412, 0.45, 0.412, 0.45, 0.463, 0.1998, 0.2501, 0.1995, 0.25, 0.1995, 0.25, 0.1998, 0.2501, 0.2, 0.8505, 0.2, 0.8505, 0.2, 0.9, 0.2, 0.9, 0.2, 0.2505, 0.2, 0.3495, 0.2, 0.3495, 0.2, 0.2505, 0.8, 0.2505, 0.8, 0.2505, 0.8001, 0.2502, 0.8001, 0.2502, 0.35, 1.0, 0.35, 0.8005, 0.35, 0.8005, 0.35, 0.412, 0.1999, 0.5497, 0.1999, 0.5497, 0.2, 0.5495, 0.2, 0.5495, 0.35, 0.8005, 0.35, 0.8005, 0.3501, 0.8002, 0.3501, 0.8002, 0.1995, 0.35, 0.1995, 0.35, 0.1998, 0.3499, 0.1998, 0.3499, 0.4495, 0.2, 0.3505, 0.2, 0.3505, 0.2, 0.4495, 0.2, 0.4499, 0.1998, 0.45, 0.1995, 0.45, 0.1995, 0.4499, 0.1998, 0.8005, 0.05, 1.0, 0.05, 1.0, 0.05, 0.8005, 0.05, 0.1995, 0.75, 0.1995, 0.75, 2.98e-08, 0.75, 2.98e-08, 0.75, 0.3503, 0.8001, 0.3501, 0.8002, 0.3501, 0.8002, 0.3503, 0.8001, 0.4499, 0.8002, 0.4499, 0.8002, 0.4498, 0.8001, 0.4498, 0.8001, 0.45, 0.8005, 0.4499, 0.8002, 0.4499, 0.8002, 0.45, 0.8005, 2.98e-08, 0.412, 0.35, 0.412, 0.35, 0.463, 0.45, 0.463, 0.45, 0.412, 0.55, 0.412, 0.55, 0.463, 0.65, 0.463, 0.65, 0.412, 1.0, 0.412, 1.0, 0.5995, 2.98e-08, 0.5995, 0.8, 0.1495, 0.8, 0.0505, 0.8, 0.0505, 0.8, 0.1495, 0.8001, 0.5497, 0.8001, 0.5497, 0.8, 0.5495, 0.8, 0.5495, 0.6499, 0.8002, 0.65, 0.8005, 0.65, 0.8005, 0.6499, 0.8002, 0.5502, 0.8001, 0.5505, 0.8, 0.5505, 0.8, 0.5502, 0.8001, 0.8001, 0.4502, 0.8001, 0.4502, 0.8002, 0.4501, 0.8002, 0.4501, 0.8, 0.6505, 0.8001, 0.6502, 0.8001, 0.6502, 0.8, 0.6505, 0.8, 0.4505, 0.8001, 0.4502, 0.8001, 0.4502, 0.8, 0.4505, 0.1999, 0.6502, 0.1999, 0.6502, 0.1998, 0.6501, 0.1998, 0.6501, 2.98e-08, 0.25, 0.1995, 0.25, 0.1995, 0.25, 0.25, 0.412, 0.1995, 0.45, 0.45, 0.412, 2.98e-08, 0.45, 0.1995, 0.45, 0.1999, 0.7497, 0.1999, 0.7497, 0.2, 0.7495, 0.2, 0.7495, 0.55, 0.412, 0.45, 0.412, 1.0, 0.45, 1.0, 0.55, 0.35, 0.1995, 0.35, 0.0, 0.35, 0.0, 0.35, 0.1995, 0.2, 0.5495, 0.2, 0.4505, 0.1999, 0.4502, 0.1998, 0.4501, 0.1995, 0.45, 2.98e-08, 0.45, 2.98e-08, 0.55, 0.1995, 0.55, 0.1998, 0.5499, 0.1999, 0.5497, 2.98e-08, 0.55, 2.98e-08, 0.55, 0.1995, 0.55, 0.1995, 0.55, 1.0, 0.55, 1.0, 0.55, 0.8005, 0.55, 0.8005, 0.55, 0.1998, 0.5499, 0.1998, 0.5499, 0.1999, 0.5497, 0.1999, 0.5497, 0.8, 0.8505, 0.8001, 0.8503, 0.8001, 0.8503, 0.8, 0.8505, 0.4498, 0.8001, 0.4495, 0.8, 0.4495, 0.8, 0.4498, 0.8001, 0.4499, 0.1998, 0.4498, 0.1999, 0.4498, 0.1999, 0.4499, 0.1998, 0.45, 0.0, 0.45, 0.1995, 0.45, 0.1995, 0.45, 0.412, 0.4495, 0.8, 0.4495, 0.8, 0.3505, 0.8, 0.3505, 0.8, 1.0, 0.0, 1.0, 1.0, 0.1496, 0.9028, 0.1576, 0.8908, 0.1604, 0.8766, 0.1576, 0.8625, 0.1496, 0.8505, 0.1376, 0.8425, 0.1234, 0.8397, 0.1093, 0.8425, 0.09732, 0.8505, 0.0, 0.0, 2.98e-08, 0.0, 2.98e-08, 0.05, 0.1995, 0.05, 0.1998, 0.05007, 0.1999, 0.05025, 0.2, 0.0505, 0.2, 0.1495, 0.1999, 0.1497, 0.1998, 0.1499, 0.1995, 0.15, 2.98e-08, 0.15, 2.98e-08, 0.25, 0.1995, 0.25, 0.1998, 0.2501, 0.1999, 0.2502, 0.2, 0.2505, 0.2, 0.3495, 0.1999, 0.3497, 0.1998, 0.3499, 0.1995, 0.35, 2.98e-08, 0.35, 2.98e-08, 0.45, 0.1995, 0.45, 0.1998, 0.4501, 0.1999, 0.4502, 0.2, 0.4505, 0.2, 0.5495, 0.1999, 0.5497, 0.1998, 0.5499, 0.1995, 0.55, 2.98e-08, 0.55, 2.98e-08, 0.65, 0.1995, 0.65, 0.1998, 0.6501, 0.1999, 0.6502, 0.2, 0.6505, 0.2, 0.7495, 0.1999, 0.7497, 0.1998, 0.7499, 0.1995, 0.75, 2.98e-08, 0.75, 2.98e-08, 0.85, 0.1995, 0.85, 0.1998, 0.8501, 0.1999, 0.8503, 0.2, 0.8505, 0.2, 0.9, 0.15, 0.95, 2.98e-08, 0.95, 2.98e-08, 1.0, 0.35, 1.0, 0.35, 0.8005, 0.3501, 0.8002, 0.3503, 0.8001, 0.3505, 0.8, 0.4495, 0.8, 0.4498, 0.8001, 0.4499, 0.8002, 0.45, 0.8005, 0.45, 1.0, 0.55, 1.0, 0.55, 0.8005, 0.5501, 0.8002, 0.5502, 0.8001, 0.5505, 0.8, 0.6495, 0.8, 0.6497, 0.8001, 0.6499, 0.8002, 0.65, 0.8005, 0.65, 1.0, 1.0, 1.0, 1.0, 0.95, 0.8005, 0.95, 0.8002, 0.9499, 0.8001, 0.9498, 0.8, 0.9495, 0.8, 0.8505, 0.8001, 0.8503, 0.8002, 0.8501, 0.8005, 0.85, 1.0, 0.85, 1.0, 0.75, 0.8005, 0.75, 0.8002, 0.7499, 0.8001, 0.7497, 0.8, 0.7495, 0.8, 0.6505, 0.8001, 0.6502, 0.8002, 0.6501, 0.8005, 0.65, 1.0, 0.65, 1.0, 0.55, 0.8005, 0.55, 0.8002, 0.5499, 0.8001, 0.5497, 0.8, 0.5495, 0.8, 0.4505, 0.8001, 0.4502, 0.8002, 0.4501, 0.8005, 0.45, 1.0, 0.45, 1.0, 0.35, 0.8005, 0.35, 0.8002, 0.3499, 0.8001, 0.3497, 0.8, 0.3495, 0.8, 0.2505, 0.8001, 0.2502, 0.8002, 0.2501, 0.8005, 0.25, 1.0, 0.25, 1.0, 0.15, 0.8005, 0.15, 0.8002, 0.1499, 0.8001, 0.1497, 0.8, 0.1495, 0.8, 0.0505, 0.8001, 0.05025, 0.8002, 0.05007, 0.8005, 0.05, 1.0, 0.05, 1.0, 0.0, 0.65, 0.0, 0.65, 0.1995, 0.6499, 0.1998, 0.6497, 0.1999, 0.6495, 0.2, 0.5505, 0.2, 0.5502, 0.1999, 0.5501, 0.1998, 0.55, 0.1995, 0.55, 0.0, 0.45, 0.0, 0.45, 0.1995, 0.4499, 0.1998, 0.4498, 0.1999, 0.4495, 0.2, 0.3505, 0.2, 0.3503, 0.1999, 0.3501, 0.1998, 0.35, 0.1995, 0.35, 0.0, 0.1093, 0.8425, 0.1234, 0.8397, 0.1234, 0.8397, 0.1093, 0.8425, 0.1093, 0.9108, 0.09732, 0.9028, 0.09732, 0.9028, 0.1093, 0.9108, 0.1576, 0.8908, 0.1496, 0.9028, 0.1496, 0.9028, 0.1576, 0.8908, 0.09732, 0.9028, 0.0893, 0.8908, 0.0893, 0.8908, 0.09732, 0.9028, 0.1496, 0.8505, 0.1576, 0.8625, 0.1576, 0.8625, 0.1496, 0.8505, 1.0, 0.75, 1.0, 1.0, 0.75, 1.0, 0.5, 1.0, 0.25, 1.0, 2.98e-08, 1.0, 2.98e-08, 0.75, 2.98e-08, 0.5, 2.98e-08, 0.25, 2.98e-08, 0.0, 0.25, 0.0, 0.5, 0.0, 0.75, 0.0, 1.0, 0.0, 1.0, 0.25, 1.0, 0.5, 0.1234, 0.9136, 0.1093, 0.9108, 0.1093, 0.9108, 0.1234, 0.9136, 0.1376, 0.9108, 0.1234, 0.9136, 0.1234, 0.9136, 0.1376, 0.9108, 0.09732, 0.8505, 0.1093, 0.8425, 0.1093, 0.8425, 0.09732, 0.8505, 0.1604, 0.8766, 0.1576, 0.8908, 0.1576, 0.8908, 0.1604, 0.8766, 0.08649, 0.8766, 0.0893, 0.8625, 0.0893, 0.8625, 0.08649, 0.8766, 0.0893, 0.8625, 0.09732, 0.8505, 0.09732, 0.8505, 0.0893, 0.8625, 0.1376, 0.8425, 0.1496, 0.8505, 0.1496, 0.8505, 0.1376, 0.8425, 0.1496, 0.9028, 0.1376, 0.9108, 0.1376, 0.9108, 0.1496, 0.9028, 0.1576, 0.8625, 0.1604, 0.8766, 0.1604, 0.8766, 0.1576, 0.8625, 0.0893, 0.8908, 0.08649, 0.8766, 0.08649, 0.8766, 0.0893, 0.8908, 0.1234, 0.8397, 0.1376, 0.8425, 0.1376, 0.8425, 0.1234, 0.8397, 0.0, 1.0, 0.0, 0.0, 0.09732, 0.8505, 0.0893, 0.8625, 0.08649, 0.8766, 0.0893, 0.8908, 0.09732, 0.9028, 0.1093, 0.9108, 0.1234, 0.9136, 0.1376, 0.9108, 0.1496, 0.9028, 1.0, 1.0, 0.65, 0.412, 1.0, 0.65, 1.0, 0.75, 0.75, 0.412, 0.75, 0.463, 0.65, 0.463])
me_texas_x2qfn_14_2x2mm_p0_4mm_texas_instruments_ts3a4751rucr.materials.append(mat_metal_pins)
me_texas_x2qfn_14_2x2mm_p0_4mm_texas_instruments_ts3a4751rucr.materials.append(mat_plastic_chip)
me_texas_x2qfn_14_2x2mm_p0_4mm_texas_instruments_ts3a4751rucr.update()
me_texas_x2qfn_14_2x2mm_p0_4mm_texas_instruments_ts3a4751rucr.normals_split_custom_set([tuple(v) for v in zip(*[iter([1.0, 0.0, 0.0, 1.0, 0.0, 0.0, 1.0, 0.0, 0.0, 1.0, 0.0, 0.0, 1.0, 0.0, 0.0, 1.0, 0.0, 0.0, 2.22e-14, -1.947e-07, -1.0, 2.22e-14, -1.947e-07, -1.0, 2.22e-14, -1.947e-07, -1.0, 2.22e-14, -1.947e-07, -1.0, 2.22e-14, -1.947e-07, -1.0, 2.22e-14, -1.947e-07, -1.0, 2.22e-14, -1.947e-07, -1.0, 2.22e-14, -1.947e-07, -1.0, 2.22e-14, -1.947e-07, -1.0, 2.22e-14, -1.947e-07, -1.0, -0.866, -0.5, 0.0, -0.5, -0.866, 0.0, -0.5, -0.866, 0.0, -0.866, -0.5, 0.0, -0.1305, 0.9914, 0.0, 0.0, 1.0, 0.0, 0.0, 1.0, 0.0, -0.1305, 0.9914, 0.0, 0.7071, 0.7071, 0.0, 0.7071, 0.7071, 0.0, 0.7071, 0.7071, 0.0, 0.7071, 0.7071, 0.0, 0.5, 0.866, 0.0, 0.1305, 0.9914, 0.0, 0.1305, 0.9914, 0.0, 0.5, 0.866, 0.0, 0.9914, -0.1305, 0.0, 1.0, 1.382e-08, 0.0, 1.0, 1.382e-08, 0.0, 0.9914, -0.1305, 0.0, -0.866, 0.5, 0.0, -0.9914, 0.1305, 0.0, -0.9914, 0.1305, 0.0, -0.866, 0.5, 0.0, -0.5, 0.866, 0.0, -0.866, 0.5, 0.0, -0.866, 0.5, 0.0, -0.5, 0.866, 0.0, -0.9914, 0.1305, 0.0, -0.9914, 0.1305, 0.0, -0.866, 0.5, 0.0, -0.866, 0.5, 0.0, 0.0, -1.0, 0.0, -0.1305, -0.9914, 0.0, -0.1305, -0.9914, 0.0, 0.0, -1.0, 0.0, -0.1305, -0.9914, 0.0, -0.5, -0.866, 0.0, -0.5, -0.866, 0.0, -0.1305, -0.9914, 0.0, 0.866, 0.5, 0.0, 0.866, 0.5, 0.0, 0.5, 0.866, 0.0, 0.5, 0.866, 0.0, 0.0, 1.0, 0.0, 0.0, 1.0, 0.0, 0.0, 1.0, 0.0, 0.0, 1.0, 0.0, 0.0, 1.0, 0.0, 0.0, 1.0, 0.0, 0.5, 0.866, 0.0, 0.5, 0.866, 0.0, 0.866, 0.5, 0.0, 0.866, 0.5, 0.0, -0.866, 0.5, 0.0, -0.9914, 0.1305, 0.0, -0.9914, 0.1305, 0.0, -0.866, 0.5, 0.0, 0.866, -0.5, 0.0, 0.866, -0.5, 0.0, 0.5001, -0.866, 0.0, 0.5001, -0.866, 0.0, -0.866, -0.5, 0.0, -0.866, -0.5, 0.0, -0.5001, -0.866, 0.0, -0.5001, -0.866, 0.0, 0.0, -1.947e-07, -1.0, 0.0, -1.947e-07, -1.0, 0.0, -1.947e-07, -1.0, 0.0, -1.947e-07, -1.0, 0.0, -1.947e-07, -1.0, 0.0, -1.947e-07, -1.0, 0.0, -1.947e-07, -1.0, 0.0, -1.947e-07, -1.0, 0.0, -1.947e-07, -1.0, 0.0, -1.947e-07, -1.0, 0.5, 0.866, 0.0, 0.5, 0.866, 0.0, 0.866, 0.5, 0.0, 0.866, 0.5, 0.0, 0.1305, 0.9914, 0.0, 0.0, 1.0, 0.0, 0.0, 1.0, 0.0, 0.1305, 0.9914, 0.0, -0.1305, 0.9914, 0.0, -0.5, 0.866, 0.0, -0.5, 0.866, 0.0, -0.1305, 0.9914, 0.0, 0.0, -1.947e-07, -1.0, 0.0, -1.947e-07, -1.0, 0.0, -1.947e-07, -1.0, 0.0, -1.947e-07, -1.0, 0.0, -1.947e-07, -1.0, 0.0, -1.947e-07, -1.0, 0.0, -1.947e-07, -1.0, 0.0, -1.947e-07, -1.0, 0.0, -1.947e-07, -1.0, 0.0, -1.947e-07, -1.0, 0.9914, 0.1305, 0.0, 0.866, 0.5, 0.0, 0.866, 0.5, 0.0, 0.9914, 0.1305, 0.0, -0.5, -0.866, 0.0, -0.5, -0.866, 0.0, -0.1305, -0.9914, 0.0, -0.1305, -0.9914, 0.0, 0.866, -0.5, 0.0, 0.866, -0.5, 0.0, 0.9914, -0.1306, 0.0, 0.9914, -0.1306, 0.0, 0.0, 1.0, 0.0, 0.0, 1.0, 0.0, -0.1305, 0.9914, 0.0, -0.1305, 0.9914, 0.0, 0.866, -0.5, 0.0, 0.9914, -0.1305, 0.0, 0.9914, -0.1305, 0.0, 0.866, -0.5, 0.0, 0.866, -0.5, 0.0, 0.9914, -0.1306, 0.0, 0.9914, -0.1306, 0.0, 0.866, -0.5, 0.0, -0.5, -0.866, 0.0, -0.1305, -0.9914, 0.0, -0.1305, -0.9914, 0.0, -0.5, -0.866, 0.0, 4.441e-14, -1.947e-07, -1.0, 4.441e-14, -1.947e-07, -1.0, 4.441e-14, -1.947e-07, -1.0, 4.441e-14, -1.947e-07, -1.0, 4.441e-14, -1.947e-07, -1.0, 4.441e-14, -1.947e-07, -1.0, 4.441e-14, -1.947e-07, -1.0, 4.441e-14, -1.947e-07, -1.0, 4.441e-14, -1.947e-07, -1.0, 4.441e-14, -1.947e-07, -1.0, 0.0, -1.0, 0.0, 0.0, -1.0, 0.0, 0.0, -1.0, 0.0, 0.0, -1.0, 0.0, 0.0, -1.0, 0.0, 0.0, -1.0, 0.0, -1.0, 1.467e-07, 0.0, -1.0, 1.467e-07, 0.0, -1.0, 1.467e-07, 0.0, -1.0, 1.467e-07, 0.0, -1.0, 1.467e-07, 0.0, -1.0, 1.467e-07, 0.0, -0.1305, -0.9915, 0.0, -0.1305, -0.9915, 0.0, 0.0, -1.0, 0.0, 0.0, -1.0, 0.0, -0.5, 0.866, 0.0, -0.5, 0.866, 0.0, -0.866, 0.5, 0.0, -0.866, 0.5, 0.0, -4.441e-14, -1.947e-07, -1.0, -4.441e-14, -1.947e-07, -1.0, -4.441e-14, -1.947e-07, -1.0, -4.441e-14, -1.947e-07, -1.0, -4.441e-14, -1.947e-07, -1.0, -4.441e-14, -1.947e-07, -1.0, -4.441e-14, -1.947e-07, -1.0, -4.441e-14, -1.947e-07, -1.0, -4.441e-14, -1.947e-07, -1.0, -4.441e-14, -1.947e-07, -1.0, 0.0, -1.0, 0.0, 0.0, -1.0, 0.0, 0.0, -1.0, 0.0, 0.0, -1.0, 0.0, 0.0, -1.0, 0.0, 0.0, -1.0, 0.0, 1.0, -2.097e-08, 0.0, 0.9914, -0.1306, 0.0, 0.9914, -0.1306, 0.0, 1.0, -2.097e-08, 0.0, 1.0, -2.2e-07, 0.0, 1.0, -2.2e-07, 0.0, 1.0, -2.2e-07, 0.0, 1.0, -2.2e-07, 0.0, 1.0, -2.2e-07, 0.0, 1.0, -2.2e-07, 0.0, 0.5001, -0.866, 0.0, 0.5001, -0.866, 0.0, 0.1305, -0.9914, 0.0, 0.1305, -0.9914, 0.0, -0.5, 0.866, 0.0, -0.866, 0.5, 0.0, -0.866, 0.5, 0.0, -0.5, 0.866, 0.0, -1.0, 0.0, 0.0, -1.0, 0.0, 0.0, -1.0, 0.0, 0.0, -1.0, 0.0, 0.0, -1.0, 0.0, 0.0, -1.0, 0.0, 0.0, -0.5, 0.866, 0.0, -0.866, 0.5, 0.0, -0.866, 0.5, 0.0, -0.5, 0.866, 0.0, 4.441e-14, -1.947e-07, -1.0, 4.441e-14, -1.947e-07, -1.0, 4.441e-14, -1.947e-07, -1.0, 4.441e-14, -1.947e-07, -1.0, 4.441e-14, -1.947e-07, -1.0, 4.441e-14, -1.947e-07, -1.0, 4.441e-14, -1.947e-07, -1.0, 4.441e-14, -1.947e-07, -1.0, 4.441e-14, -1.947e-07, -1.0, 4.441e-14, -1.947e-07, -1.0, 0.0, -1.947e-07, -1.0, 0.0, -1.947e-07, -1.0, 0.0, -1.947e-07, -1.0, 0.0, -1.947e-07, -1.0, 0.0, -1.947e-07, -1.0, 0.0, -1.947e-07, -1.0, 0.0, -1.947e-07, -1.0, 0.0, -1.947e-07, -1.0, 0.0, 1.0, 0.0, 0.0, 1.0, 0.0, -0.1305, 0.9914, 0.0, -0.1305, 0.9914, 0.0, 1.0, -5.28e-09, 0.0, 1.0, -5.28e-09, 0.0, 1.0, -5.28e-09, 0.0, 1.0, -5.28e-09, 0.0, 1.0, -5.28e-09, 0.0, 1.0, -5.28e-09, 0.0, -0.866, -0.5, 0.0, -0.5, -0.866, 0.0, -0.5, -0.866, 0.0, -0.866, -0.5, 0.0, -0.1305, 0.9914, 0.0, -0.5, 0.866, 0.0, -0.5, 0.866, 0.0, -0.1305, 0.9914, 0.0, 0.866, -0.5, 0.0, 0.866, -0.5, 0.0, 0.5, -0.866, 0.0, 0.5, -0.866, 0.0, -5.421e-18, -1.947e-07, -1.0, -5.421e-18, -1.947e-07, -1.0, -5.421e-18, -1.947e-07, -1.0, -5.421e-18, -1.947e-07, -1.0, -5.421e-18, -1.947e-07, -1.0, -5.421e-18, -1.947e-07, -1.0, -5.421e-18, -1.947e-07, -1.0, -5.421e-18, -1.947e-07, -1.0, -5.421e-18, -1.947e-07, -1.0, -5.421e-18, -1.947e-07, -1.0, 0.5, 0.866, 0.0, 0.5, 0.866, 0.0, 0.1305, 0.9914, 0.0, 0.1305, 0.9914, 0.0, 0.5, -0.866, 0.0, 0.5, -0.866, 0.0, 0.1305, -0.9914, 0.0, 0.1305, -0.9914, 0.0, -0.1305, -0.9914, 0.0, 0.1305, -0.9914, 0.0, 0.1305, -0.9914, 0.0, -0.1305, -0.9914, 0.0, -9.606e-15, -1.947e-07, -1.0, -9.606e-15, -1.947e-07, -1.0, -9.606e-15, -1.947e-07, -1.0, -9.606e-15, -1.947e-07, -1.0, -9.606e-15, -1.947e-07, -1.0, -9.606e-15, -1.947e-07, -1.0, -9.606e-15, -1.947e-07, -1.0, -9.606e-15, -1.947e-07, -1.0, -9.606e-15, -1.947e-07, -1.0, -9.606e-15, -1.947e-07, -1.0, -0.9914, 0.1305, 0.0, -0.9914, 0.1305, 0.0, -1.0, 2.334e-08, 0.0, -1.0, 2.334e-08, 0.0, 0.0, -1.0, 0.0, 0.1305, -0.9914, 0.0, 0.1305, -0.9914, 0.0, 0.0, -1.0, 0.0, 0.0, -1.0, 0.0, 0.1305, -0.9914, 0.0, 0.1305, -0.9914, 0.0, 0.0, -1.0, 0.0, -0.5, 0.866, 0.0, -0.866, 0.5, 0.0, -0.866, 0.5, 0.0, -0.5, 0.866, 0.0, 0.866, 0.5, 0.0, 0.9914, 0.1305, 0.0, 0.9914, 0.1305, 0.0, 0.866, 0.5, 0.0, 0.1305, 0.9914, 0.0, 0.0, 1.0, 0.0, 0.0, 1.0, 0.0, 0.1305, 0.9914, 0.0, 0.9914, -0.1305, 0.0, 0.9914, 0.1305, 0.0, 0.9914, 0.1305, 0.0, 0.9914, -0.1305, 0.0, -1.0, 0.0, 0.0, -1.0, 0.0, 0.0, -1.0, 0.0, 0.0, -1.0, 0.0, 0.0, -1.0, 0.0, 0.0, -1.0, 0.0, 0.0, 0.9914, -0.1305, 0.0, 0.866, -0.5, 0.0, 0.866, -0.5, 0.0, 0.9914, -0.1305, 0.0, -1.0, 0.0, 0.0, -1.0, 0.0, 0.0, -1.0, 0.0, 0.0, -1.0, 0.0, 0.0, -1.0, 0.0, 0.0, -1.0, 0.0, 0.0, 0.5, -0.866, 0.0, 0.5, -0.866, 0.0, 0.1305, -0.9914, 0.0, 0.1305, -0.9914, 0.0, -0.866, 0.5, 0.0, -0.866, 0.5, 0.0, -0.9914, 0.1305, 0.0, -0.9914, 0.1305, 0.0, 0.866, -0.5, 0.0, 0.866, -0.5, 0.0, 0.5, -0.866, 0.0, 0.5, -0.866, 0.0, 0.866, -0.5, 0.0, 0.9914, -0.1306, 0.0, 0.9914, -0.1306, 0.0, 0.866, -0.5, 0.0, 0.1305, 0.9914, 0.0, 0.5, 0.866, 0.0, 0.5, 0.866, 0.0, 0.1305, 0.9914, 0.0, 0.0, -1.947e-07, -1.0, 0.0, -1.947e-07, -1.0, 0.0, -1.947e-07, -1.0, 0.0, -1.947e-07, -1.0, 0.0, -1.947e-07, -1.0, 0.0, -1.947e-07, -1.0, 0.0, -1.947e-07, -1.0, 0.0, -1.947e-07, -1.0, 0.0, -1.947e-07, -1.0, 0.0, -1.947e-07, -1.0, -0.5, 0.866, 0.0, -0.866, 0.5, 0.0, -0.866, 0.5, 0.0, -0.5, 0.866, 0.0, 0.1305, 0.9914, 0.0, -0.1305, 0.9914, 0.0, -0.1305, 0.9914, 0.0, 0.1305, 0.9914, 0.0, 0.0, 1.0, 0.0, -0.1305, 0.9914, 0.0, -0.1305, 0.9914, 0.0, 0.0, 1.0, 0.0, 0.866, 0.5, 0.0, 0.866, 0.5, 0.0, 0.5, 0.866, 0.0, 0.5, 0.866, 0.0, 0.9914, -0.1306, 0.0, 0.9914, 0.1306, 0.0, 0.9914, 0.1305, 0.0, 0.9914, -0.1306, 0.0, 0.1305, 0.9914, 0.0, 0.5, 0.866, 0.0, 0.5, 0.866, 0.0, 0.1305, 0.9914, 0.0, -0.5001, -0.866, 0.0, -0.5001, -0.866, 0.0, -0.1305, -0.9914, 0.0, -0.1305, -0.9914, 0.0, 0.9914, -0.1306, 0.0, 0.9914, 0.1305, 0.0, 0.9914, 0.1305, 0.0, 0.9914, -0.1306, 0.0, 1.0, -3.652e-07, 0.0, 1.0, -2.077e-09, 0.0, 1.0, -2.077e-09, 0.0, 1.0, -3.652e-07, 0.0, 0.866, -0.5, 0.0, 0.5, -0.866, 0.0, 0.5, -0.866, 0.0, 0.866, -0.5, 0.0, -0.1305, -0.9914, 0.0, 0.0, -1.0, 0.0, 0.0, -1.0, 0.0, -0.1305, -0.9914, 0.0, -0.9914, 0.1305, 0.0, -0.9914, -0.1305, 0.0, -0.9914, -0.1305, 0.0, -0.9914, 0.1305, 0.0, -0.1305, 0.9914, 0.0, -0.5, 0.866, 0.0, -0.5, 0.866, 0.0, -0.1305, 0.9914, 0.0, -0.5, -0.866, 0.0, -0.5, -0.866, 0.0, -0.1305, -0.9914, 0.0, -0.1305, -0.9914, 0.0, -0.1305, 0.9914, 0.0, -0.5, 0.866, 0.0, -0.5, 0.866, 0.0, -0.1305, 0.9914, 0.0, -0.1305, 0.9914, 0.0, -0.1305, 0.9914, 0.0, -0.5, 0.866, 0.0, -0.5, 0.866, 0.0, 0.0, -1.947e-07, -1.0, 0.0, -1.947e-07, -1.0, 0.0, -1.947e-07, -1.0, 0.0, -1.947e-07, -1.0, 0.0, -1.947e-07, -1.0, 0.0, -1.947e-07, -1.0, 0.0, -1.947e-07, -1.0, 0.0, -1.947e-07, -1.0, 0.0, -1.947e-07, -1.0, 0.0, -1.947e-07, -1.0, -1.0, 1.419e-08, 0.0, -0.9914, -0.1305, 0.0, -0.9914, -0.1305, 0.0, -1.0, 1.419e-08, 0.0, 0.1305, -0.9914, 0.0, 0.1305, -0.9914, 0.0, 0.0, -1.0, 0.0, 0.0, -1.0, 0.0, -0.9914, 0.1306, 0.0, -0.9914, -0.1306, 0.0, -0.9914, -0.1306, 0.0, -0.9914, 0.1306, 0.0, -0.5, -0.866, 0.0, -0.5, -0.866, 0.0, -0.866, -0.5, 0.0, -0.866, -0.5, 0.0, -2.645e-15, -1.947e-07, -1.0, -2.645e-15, -1.947e-07, -1.0, -2.645e-15, -1.947e-07, -1.0, -2.645e-15, -1.947e-07, -1.0, -2.645e-15, -1.947e-07, -1.0, -2.645e-15, -1.947e-07, -1.0, -2.645e-15, -1.947e-07, -1.0, -2.645e-15, -1.947e-07, -1.0, -2.645e-15, -1.947e-07, -1.0, -2.645e-15, -1.947e-07, -1.0, -1.0, -2.2e-07, 0.0, -1.0, -2.2e-07, 0.0, -1.0, -2.2e-07, 0.0, -1.0, -2.2e-07, 0.0, -1.0, -2.2e-07, 0.0, -1.0, -2.2e-07, 0.0, 0.866, -0.5, 0.0, 0.866, -0.5, 0.0, 0.5, -0.866, 0.0, 0.5, -0.866, 0.0, -0.9914, -0.1306, 0.0, -0.9914, -0.1306, 0.0, -0.9914, 0.1305, 0.0, -0.9914, 0.1305, 0.0, -0.866, 0.5, 0.0, -0.9914, 0.1305, 0.0, -0.9914, 0.1305, 0.0, -0.866, 0.5, 0.0, 0.5, -0.866, 0.0, 0.5, -0.866, 0.0, 0.1305, -0.9914, 0.0, 0.1305, -0.9914, 0.0, 0.0, 1.0, 0.0, 0.0, 1.0, 0.0, 0.0, 1.0, 0.0, 0.0, 1.0, 0.0, 0.0, 1.0, 0.0, 0.0, 1.0, 0.0, 0.0, 1.0, 0.0, 0.0, 1.0, 0.0, 0.0, 1.0, 0.0, 0.0, 1.0, 0.0, -1.063e-14, -1.947e-07, -1.0, -1.063e-14, -1.947e-07, -1.0, -1.063e-14, -1.947e-07, -1.0, -1.063e-14, -1.947e-07, -1.0, -1.063e-14, -1.947e-07, -1.0, -1.063e-14, -1.947e-07, -1.0, -1.063e-14, -1.947e-07, -1.0, -1.063e-14, -1.947e-07, -1.0, -1.063e-14, -1.947e-07, -1.0, -1.063e-14, -1.947e-07, -1.0, -0.9914, -0.1305, 0.0, -0.866, -0.5, 0.0, -0.866, -0.5, 0.0, -0.9914, -0.1305, 0.0, -1.0, -1.15e-08, 0.0, -1.0, -1.15e-08, 0.0, -1.0, -1.15e-08, 0.0, -1.0, -1.15e-08, 0.0, -1.0, -1.15e-08, 0.0, -1.0, -1.15e-08, 0.0, -1.0, -1.15e-08, 0.0, -1.0, -1.15e-08, 0.0, -1.0, -1.15e-08, 0.0, -1.0, -1.15e-08, 0.0, -1.0, -1.15e-08, 0.0, -1.0, -1.15e-08, 0.0, -1.0, -1.15e-08, 0.0, -1.0, -1.15e-08, 0.0, -1.0, -1.15e-08, 0.0, -1.0, -1.15e-08, 0.0, -1.0, -1.15e-08, 0.0, -1.0, -1.15e-08, 0.0, -1.0, -1.15e-08, 0.0, -1.0, -1.15e-08, 0.0, -1.0, -1.15e-08, 0.0, -1.0, -1.15e-08, 0.0, -1.0, -1.15e-08, 0.0, -1.0, -1.15e-08, 0.0, -0.9914, -0.1306, 0.0, -0.9914, -0.1306, 0.0, -0.9914, 0.1305, 0.0, -0.9914, 0.1305, 0.0, -0.5, 0.866, 0.0, -0.5, 0.866, 0.0, -0.866, 0.5, 0.0, -0.866, 0.5, 0.0, -0.1305, 0.9914, 0.0, -0.5, 0.866, 0.0, -0.5, 0.866, 0.0, -0.1305, 0.9914, 0.0, 0.5, 0.866, 0.0, 0.1305, 0.9914, 0.0, 0.1305, 0.9914, 0.0, 0.5, 0.866, 0.0, 0.0, -1.0, 0.0, -0.1305, -0.9914, 0.0, -0.1305, -0.9914, 0.0, 0.0, -1.0, 0.0, -0.1305, 0.9914, 0.0, -0.1305, 0.9914, 0.0, -0.5, 0.866, 0.0, -0.5, 0.866, 0.0, -0.866, -0.5, 0.0, -0.5, -0.8661, 0.0, -0.5, -0.8661, 0.0, -0.866, -0.5, 0.0, 0.0, 1.0, 0.0, 0.0, 1.0, 0.0, 0.0, 1.0, 0.0, 0.0, 1.0, 0.0, 0.0, 1.0, 0.0, 0.0, 1.0, 0.0, 0.0, 1.0, 0.0, 0.0, 1.0, 0.0, 0.0, 1.0, 0.0, 0.0, 1.0, 0.0, 0.0, 1.0, 0.0, 0.0, 1.0, 0.0, -0.866, 0.5, 0.0, -0.866, 0.5, 0.0, -0.9914, 0.1305, 0.0, -0.9914, 0.1305, 0.0, -0.5, -0.8661, 0.0, -0.5, -0.8661, 0.0, -0.1305, -0.9915, 0.0, -0.1305, -0.9915, 0.0, 0.5, -0.866, 0.0, 0.1305, -0.9914, 0.0, 0.1305, -0.9914, 0.0, 0.5, -0.866, 0.0, 0.9914, 0.1305, 0.0, 0.9914, 0.1305, 0.0, 1.0, 0.0, 0.0, 1.0, 0.0, 0.0, 0.866, 0.5, 0.0, 0.866, 0.5, 0.0, 0.9914, 0.1305, 0.0, 0.9914, 0.1305, 0.0, -0.9914, -0.1305, 0.0, -0.9914, -0.1305, 0.0, -0.866, -0.5, 0.0, -0.866, -0.5, 0.0, 1.0, 0.0, 0.0, 1.0, 0.0, 0.0, 1.0, 0.0, 0.0, 1.0, 0.0, 0.0, 1.0, 0.0, 0.0, 1.0, 0.0, 0.0, 1.0, 0.0, 0.0, 1.0, 0.0, 0.0, 1.0, 0.0, 0.0, 1.0, 0.0, 0.0, 1.0, 0.0, 0.0, 1.0, 0.0, 0.0, 1.0, 0.0, 0.0, 1.0, 0.0, 0.0, 1.0, 0.0, 0.0, 1.0, 0.0, 0.0, 1.0, 0.0, 0.0, 1.0, 0.0, 0.0, 1.0, 0.0, 0.0, 1.0, 0.0, 0.0, 1.0, 0.0, 0.0, 1.0, 0.0, 0.0, 1.0, 0.0, 0.0, 1.0, 0.0, 0.0, 0.5, -0.866, 0.0, 0.1305, -0.9914, 0.0, 0.1305, -0.9914, 0.0, 0.5, -0.866, 0.0, 0.9914, -0.1306, 0.0, 0.9914, -0.1306, 0.0, 1.0, 3.763e-07, 0.0, 1.0, 3.763e-07, 0.0, 0.9914, -0.1305, 0.0, 0.9914, 0.1305, 0.0, 0.9914, 0.1305, 0.0, 0.9914, -0.1305, 0.0, -0.9914, -0.1305, 0.0, -0.9914, -0.1305, 0.0, -0.866, -0.5, 0.0, -0.866, -0.5, 0.0, -1.0, 4.855e-09, 0.0, -0.9914, -0.1305, 0.0, -0.9914, -0.1305, 0.0, -1.0, 4.855e-09, 0.0, 0.866, 0.5, 0.0, 0.866, 0.5, 0.0, 0.9914, 0.1305, 0.0, 0.9914, 0.1306, 0.0, -0.9914, -0.1305, 0.0, -0.9914, -0.1305, 0.0, -0.866, -0.5, 0.0, -0.866, -0.5, 0.0, 0.1305, 0.9914, 0.0, 0.1305, 0.9914, 0.0, 0.5, 0.866, 0.0, 0.5, 0.866, 0.0, 0.1305, 0.9914, 0.0, -0.1305, 0.9914, 0.0, -0.1305, 0.9914, 0.0, 0.1305, 0.9914, 0.0, 0.866, 0.5, 0.0, 0.9914, 0.1305, 0.0, 0.9914, 0.1305, 0.0, 0.866, 0.5, 0.0, -0.1305, -0.9914, 0.0, 0.0, -1.0, 0.0, 0.0, -1.0, 0.0, -0.1305, -0.9914, 0.0, 0.1305, 0.9914, 0.0, 0.1305, 0.9914, 0.0, 0.0, 1.0, 0.0, 0.0, 1.0, 0.0, -0.5, -0.866, 0.0, -0.866, -0.5, 0.0, -0.866, -0.5, 0.0, -0.5, -0.866, 0.0, 0.866, -0.5, 0.0, 0.866, -0.5, 0.0, 0.5, -0.866, 0.0, 0.5, -0.866, 0.0, 0.9914, -0.1305, 0.0, 0.866, -0.5, 0.0, 0.866, -0.5, 0.0, 0.9914, -0.1305, 0.0, 0.0, -1.0, 3.362e-07, 0.0, -1.0, 3.362e-07, 0.0, -1.0, 3.362e-07, 0.0, -1.0, 3.362e-07, 0.0, -1.0, 3.362e-07, 0.0, -1.0, 3.362e-07, 0.0, -1.0, 3.362e-07, 0.0, -1.0, 3.362e-07, 0.0, -1.0, 3.362e-07, 0.0, -1.0, 3.362e-07, 0.0, -1.0, 3.362e-07, 0.0, -1.0, 3.362e-07, -0.9914, 0.1305, 0.0, -0.9914, -0.1305, 0.0, -0.9914, -0.1305, 0.0, -0.9914, 0.1305, 0.0, -0.866, 0.5, 0.0, -0.866, 0.5, 0.0, -0.9914, 0.1306, 0.0, -0.9914, 0.1306, 0.0, 0.866, -0.5, 0.0, 0.9914, -0.1306, 0.0, 0.9914, -0.1306, 0.0, 0.866, -0.5, 0.0, -0.5, -0.866, 0.0, -0.1305, -0.9914, 0.0, -0.1305, -0.9914, 0.0, -0.5, -0.866, 0.0, -0.866, -0.5, 0.0, -0.866, -0.5, 0.0, -0.5, -0.866, 0.0, -0.5, -0.866, 0.0, -0.9914, -0.1306, 0.0, -0.866, -0.5, 0.0, -0.866, -0.5, 0.0, -0.9914, -0.1306, 0.0, -0.9914, -0.1306, 0.0, -0.866, -0.5, 0.0, -0.866, -0.5, 0.0, -0.9914, -0.1306, 0.0, 0.866, -0.5, 0.0, 0.866, -0.5, 0.0, 0.5, -0.866, 0.0, 0.5, -0.866, 0.0, 0.0, -1.0, 0.0, 0.1305, -0.9914, 0.0, 0.1305, -0.9914, 0.0, 0.0, -1.0, 0.0, 0.1305, -0.9914, 0.0, 0.0, -1.0, 0.0, 0.0, -1.0, 0.0, 0.1305, -0.9914, 0.0, 0.866, 0.5, 0.0, 0.866, 0.5, 0.0, 0.9914, 0.1305, 0.0, 0.9914, 0.1305, 0.0, 1.0, -2.077e-09, 0.0, 1.0, -2.077e-09, 0.0, 1.0, 3.611e-07, 0.0, 1.0, 3.611e-07, 0.0, -0.9914, 0.1305, 0.0, -1.0, 4.855e-09, 0.0, -1.0, 4.855e-09, 0.0, -0.9914, 0.1305, 0.0, 0.0, -1.947e-07, -1.0, 0.0, -1.947e-07, -1.0, 0.0, -1.947e-07, -1.0, 0.0, -1.947e-07, -1.0, 0.0, -1.947e-07, -1.0, 0.0, -1.947e-07, -1.0, 0.0, -1.947e-07, -1.0, 0.0, -1.947e-07, -1.0, 0.0, -1.947e-07, -1.0, 0.0, -1.947e-07, -1.0, 0.0, 1.0, 0.0, 0.0, 1.0, 0.0, 0.1305, 0.9914, 0.0, 0.1305, 0.9914, 0.0, 0.0, 1.0, 0.0, 0.0, 1.0, 0.0, -0.1305, 0.9914, 0.0, -0.1305, 0.9914, 0.0, 0.5, 0.866, 0.0, 0.5, 0.866, 0.0, 0.866, 0.5, 0.0, 0.866, 0.5, 0.0, -0.9914, -0.1306, 0.0, -0.866, -0.5, 0.0, -0.866, -0.5, 0.0, -0.9914, -0.1306, 0.0, 0.5, -0.866, 0.0, 0.1305, -0.9914, 0.0, 0.1305, -0.9914, 0.0, 0.5, -0.866, 0.0, 0.866, 0.5, 0.0, 0.5, 0.866, 0.0, 0.5, 0.866, 0.0, 0.866, 0.5, 0.0, 1.0, 1.382e-08, 0.0, 0.9914, 0.1305, 0.0, 0.9914, 0.1305, 0.0, 1.0, 1.382e-08, 0.0, 0.1305, -0.9914, 0.0, 0.1305, -0.9914, 0.0, -0.1305, -0.9914, 0.0, -0.1305, -0.9914, 0.0, 6.666e-08, 1.328e-07, 1.0, 1.27e-08, 1.758e-07, 1.0, -4.473e-07, 5.424e-07, 1.0, 6.666e-08, 1.328e-07, 1.0, 6.666e-08, 1.328e-07, 1.0, 6.666e-08, 1.328e-07, 1.0, 6.666e-08, 1.328e-07, 1.0, 6.666e-08, 1.328e-07, 1.0, 6.666e-08, 1.328e-07, 1.0, 6.666e-08, 1.328e-07, 1.0, -4.473e-07, 5.424e-07, 1.0, 1.265e-08, 1.759e-07, 1.0, 3.228e-10, -1.948e-07, -1.0, 3.228e-10, -1.948e-07, -1.0, 3.228e-10, -1.948e-07, -1.0, 3.228e-10, -1.948e-07, -1.0, 3.228e-10, -1.948e-07, -1.0, 3.228e-10, -1.948e-07, -1.0, 3.228e-10, -1.948e-07, -1.0, 3.228e-10, -1.948e-07, -1.0, 3.228e-10, -1.948e-07, -1.0, 3.228e-10, -1.948e-07, -1.0, 3.228e-10, -1.948e-07, -1.0, 3.228e-10, -1.948e-07, -1.0, 3.228e-10, -1.948e-07, -1.0, 3.228e-10, -1.948e-07, -1.0, 3.228e-10, -1.948e-07, -1.0, 3.228e-10, -1.948e-07, -1.0, 3.228e-10, -1.948e-07, -1.0, 3.228e-10, -1.948e-07, -1.0, 3.228e-10, -1.948e-07, -1.0, 3.228e-10, -1.948e-07, -1.0, 3.228e-10, -1.948e-07, -1.0, 3.228e-10, -1.948e-07, -1.0, 3.228e-10, -1.948e-07, -1.0, 3.228e-10, -1.948e-07, -1.0, 3.228e-10, -1.948e-07, -1.0, 3.228e-10, -1.948e-07, -1.0, 3.228e-10, -1.948e-07, -1.0, 3.228e-10, -1.948e-07, -1.0, 3.228e-10, -1.948e-07, -1.0, 3.228e-10, -1.948e-07, -1.0, 3.228e-10, -1.948e-07, -1.0, 3.228e-10, -1.948e-07, -1.0, 3.228e-10, -1.948e-07, -1.0, 3.228e-10, -1.948e-07, -1.0, 3.228e-10, -1.948e-07, -1.0, 3.228e-10, -1.948e-07, -1.0, 3.228e-10, -1.948e-07, -1.0, 3.228e-10, -1.948e-07, -1.0, 3.228e-10, -1.948e-07, -1.0, 3.228e-10, -1.948e-07, -1.0, 3.228e-10, -1.948e-07, -1.0, 3.228e-10, -1.948e-07, -1.0, 3.228e-10, -1.948e-07, -1.0, 3.228e-10, -1.948e-07, -1.0, 3.228e-10, -1.948e-07, -1.0, 3.228e-10, -1.948e-07, -1.0, 3.228e-10, -1.948e-07, -1.0, 3.228e-10, -1.948e-07, -1.0, 3.228e-10, -1.948e-07, -1.0, 3.228e-10, -1.948e-07, -1.0, 3.228e-10, -1.948e-07, -1.0, 3.228e-10, -1.948e-07, -1.0, 3.228e-10, -1.948e-07, -1.0, 3.228e-10, -1.948e-07, -1.0, 3.228e-10, -1.948e-07, -1.0, 3.228e-10, -1.948e-07, -1.0, 3.228e-10, -1.948e-07, -1.0, 3.228e-10, -1.948e-07, -1.0, 3.228e-10, -1.948e-07, -1.0, 3.228e-10, -1.948e-07, -1.0, 3.228e-10, -1.948e-07, -1.0, 3.228e-10, -1.948e-07, -1.0, 3.228e-10, -1.948e-07, -1.0, 3.228e-10, -1.948e-07, -1.0, 3.228e-10, -1.948e-07, -1.0, 3.228e-10, -1.948e-07, -1.0, 3.228e-10, -1.948e-07, -1.0, 3.228e-10, -1.948e-07, -1.0, 3.228e-10, -1.948e-07, -1.0, 3.228e-10, -1.948e-07, -1.0, 3.228e-10, -1.948e-07, -1.0, 3.228e-10, -1.948e-07, -1.0, 3.228e-10, -1.948e-07, -1.0, 3.228e-10, -1.948e-07, -1.0, 3.228e-10, -1.948e-07, -1.0, 3.228e-10, -1.948e-07, -1.0, 3.228e-10, -1.948e-07, -1.0, 3.228e-10, -1.948e-07, -1.0, 3.228e-10, -1.948e-07, -1.0, 3.228e-10, -1.948e-07, -1.0, 3.228e-10, -1.948e-07, -1.0, 3.228e-10, -1.948e-07, -1.0, 3.228e-10, -1.948e-07, -1.0, 3.228e-10, -1.948e-07, -1.0, 3.228e-10, -1.948e-07, -1.0, 3.228e-10, -1.948e-07, -1.0, 3.228e-10, -1.948e-07, -1.0, 3.228e-10, -1.948e-07, -1.0, 3.228e-10, -1.948e-07, -1.0, 3.228e-10, -1.948e-07, -1.0, 3.228e-10, -1.948e-07, -1.0, 3.228e-10, -1.948e-07, -1.0, 3.228e-10, -1.948e-07, -1.0, 3.228e-10, -1.948e-07, -1.0, 3.228e-10, -1.948e-07, -1.0, 3.228e-10, -1.948e-07, -1.0, 3.228e-10, -1.948e-07, -1.0, 3.228e-10, -1.948e-07, -1.0, 3.228e-10, -1.948e-07, -1.0, 3.228e-10, -1.948e-07, -1.0, 3.228e-10, -1.948e-07, -1.0, 3.228e-10, -1.948e-07, -1.0, 3.228e-10, -1.948e-07, -1.0, 3.228e-10, -1.948e-07, -1.0, 3.228e-10, -1.948e-07, -1.0, 3.228e-10, -1.948e-07, -1.0, 3.228e-10, -1.948e-07, -1.0, 3.228e-10, -1.948e-07, -1.0, 3.228e-10, -1.948e-07, -1.0, 3.228e-10, -1.948e-07, -1.0, 3.228e-10, -1.948e-07, -1.0, 3.228e-10, -1.948e-07, -1.0, 3.228e-10, -1.948e-07, -1.0, 3.228e-10, -1.948e-07, -1.0, 3.228e-10, -1.948e-07, -1.0, 3.228e-10, -1.948e-07, -1.0, 3.228e-10, -1.948e-07, -1.0, 3.228e-10, -1.948e-07, -1.0, 3.228e-10, -1.948e-07, -1.0, 3.228e-10, -1.948e-07, -1.0, 3.228e-10, -1.948e-07, -1.0, 3.228e-10, -1.948e-07, -1.0, 3.228e-10, -1.948e-07, -1.0, 3.228e-10, -1.948e-07, -1.0, 3.228e-10, -1.948e-07, -1.0, 3.228e-10, -1.948e-07, -1.0, 3.228e-10, -1.948e-07, -1.0, 3.228e-10, -1.948e-07, -1.0, 3.228e-10, -1.948e-07, -1.0, 3.228e-10, -1.948e-07, -1.0, 3.228e-10, -1.948e-07, -1.0, 3.228e-10, -1.948e-07, -1.0, 3.228e-10, -1.948e-07, -1.0, 3.228e-10, -1.948e-07, -1.0, 3.228e-10, -1.948e-07, -1.0, 3.228e-10, -1.948e-07, -1.0, 3.228e-10, -1.948e-07, -1.0, 3.228e-10, -1.948e-07, -1.0, 3.228e-10, -1.948e-07, -1.0, 3.228e-10, -1.948e-07, -1.0, 3.228e-10, -1.948e-07, -1.0, 3.228e-10, -1.948e-07, -1.0, 0.3827, 0.9239, 0.0, -4.643e-07, 1.0, 0.0, -5.997e-07, 1.0, 0.0, 0.3827, 0.9239, 0.0, 0.3827, -0.9239, 0.0, 0.7071, -0.7071, 0.0, 0.7071, -0.7071, 0.0, 0.3827, -0.9239, 0.0, -0.9239, -0.3827, 0.0, -0.7071, -0.7071, 0.0, -0.7071, -0.7071, 0.0, -0.9239, -0.3827, 0.0, 0.7071, -0.7071, 0.0, 0.9239, -0.3827, 0.0, 0.9239, -0.3827, 0.0, 0.7071, -0.7071, 0.0, -0.7071, 0.7071, 0.0, -0.9239, 0.3827, 0.0, -0.9239, 0.3827, 0.0, -0.7071, 0.7071, 0.0, 0.0, 2.652e-07, 1.0, 0.0, 2.652e-07, 1.0, 0.0, 2.652e-07, 1.0, 0.0, 2.652e-07, 1.0, 0.0, 2.652e-07, 1.0, 0.0, 2.652e-07, 1.0, 0.0, 2.652e-07, 1.0, 0.0, 2.652e-07, 1.0, 0.0, 2.652e-07, 1.0, 0.0, 2.652e-07, 1.0, 0.0, 2.652e-07, 1.0, 0.0, 2.652e-07, 1.0, 0.0, 2.652e-07, 1.0, 0.0, 2.652e-07, 1.0, 0.0, 2.652e-07, 1.0, 0.0, 2.652e-07, 1.0, -4.546e-07, -1.0, 0.0, 0.3827, -0.9239, 0.0, 0.3827, -0.9239, 0.0, -5.9e-07, -1.0, 0.0, -0.3827, -0.9239, 0.0, -4.546e-07, -1.0, 0.0, -5.9e-07, -1.0, 0.0, -0.3827, -0.9239, 0.0, 0.7071, 0.7071, 0.0, 0.3827, 0.9239, 0.0, 0.3827, 0.9239, 0.0, 0.7071, 0.7071, 0.0, -1.0, 0.0, 0.0, -0.9239, -0.3827, 0.0, -0.9239, -0.3827, 0.0, -1.0, 0.0, 0.0, 1.0, 0.0, 0.0, 0.9239, 0.3827, 0.0, 0.9239, 0.3827, 0.0, 1.0, 0.0, 0.0, 0.9239, 0.3827, 0.0, 0.7071, 0.7071, 0.0, 0.7071, 0.7071, 0.0, 0.9239, 0.3827, 0.0, -0.3827, 0.9239, 0.0, -0.7071, 0.7071, 0.0, -0.7071, 0.7071, 0.0, -0.3827, 0.9239, 0.0, -0.7071, -0.7071, 0.0, -0.3827, -0.9239, 0.0, -0.3827, -0.9239, 0.0, -0.7071, -0.7071, 0.0, -0.9239, 0.3827, 0.0, -1.0, 0.0, 0.0, -1.0, 0.0, 0.0, -0.9239, 0.3827, 0.0, 0.9239, -0.3827, 0.0, 1.0, 0.0, 0.0, 1.0, 0.0, 0.0, 0.9239, -0.3827, 0.0, -4.643e-07, 1.0, 0.0, -0.3827, 0.9239, 0.0, -0.3827, 0.9239, 0.0, -5.997e-07, 1.0, 0.0, -6.782e-07, 7.264e-07, 1.0, 1.265e-08, 1.759e-07, 1.0, -4.473e-07, 5.424e-07, 1.0, -6.782e-07, 7.264e-07, 1.0, -6.782e-07, 7.264e-07, 1.0, -6.782e-07, 7.264e-07, 1.0, -6.782e-07, 7.264e-07, 1.0, -6.782e-07, 7.264e-07, 1.0, -6.782e-07, 7.264e-07, 1.0, -6.782e-07, 7.264e-07, 1.0, -4.473e-07, 5.424e-07, 1.0, 1.27e-08, 1.758e-07, 1.0, 1.0, -3.52e-09, 0.0, 1.0, -3.52e-09, 0.0, 1.0, -3.52e-09, 0.0, 1.0, -3.52e-09, 0.0, 1.0, -3.52e-09, 0.0, 1.0, -3.52e-09, 0.0])] * 3)])

# ---- objects
ob_texas_x2qfn_14_2x2mm_p0_4mm = bpy.data.objects.new('Texas_X2QFN-14_2x2mm_P0.4mm', me_texas_x2qfn_14_2x2mm_p0_4mm_texas_instruments_ts3a4751rucr)

# ---- transforms, parenting, visibility, modifiers, constraints
ob_texas_x2qfn_14_2x2mm_p0_4mm.location = (0.0, 0.0, 0.0)
_m = ob_texas_x2qfn_14_2x2mm_p0_4mm.modifiers.new('Bevel', 'BEVEL')
_m.width = 0.003
_m.width_pct = 0.003
_m.segments = 3

# ---- collection membership
col_texas_x2qfn_14_2x2mm_p0_4mm.objects.link(ob_texas_x2qfn_14_2x2mm_p0_4mm)

# ---- scene / render settings (as saved in the file)
scene.frame_start = 1; scene.frame_end = 250; scene.frame_set(1)
scene.render.engine = 'BLENDER_EEVEE_NEXT'
scene.cycles.sampling_pattern = 'TABULATED_SOBOL'
scene.cycles.use_light_tree = False
scene.eevee.ray_tracing_options.trace_max_roughness = 0.0
scene.view_settings.view_transform = 'Filmic'
bpy.context.view_layer.update()

# ---- added for rendering (the .blend has no active camera and no usable light): camera, sun
cam_auto = bpy.data.cameras.new('AutoCamera')
cam_auto.lens = 50.0
cam_auto.sensor_width = 36.0
cam_auto.clip_end = 1000.0
ob_auto_camera = bpy.data.objects.new('AutoCamera', cam_auto)
scene.collection.objects.link(ob_auto_camera)
ob_auto_camera.location = (2.64597, -3.17456, 2.31438)
ob_auto_camera.rotation_euler = (1.09748, -7.21219e-08, 0.694738)
scene.camera = ob_auto_camera
light_auto_sun = bpy.data.lights.new('AutoSun', 'SUN')
light_auto_sun.energy = 3.0
light_auto_sun.angle = 0.0523599
ob_auto_sun = bpy.data.objects.new('AutoSun', light_auto_sun)
scene.collection.objects.link(ob_auto_sun)
ob_auto_sun.rotation_euler = (0.872665, 0.174533, 0.523599)
bpy.context.view_layer.update()
